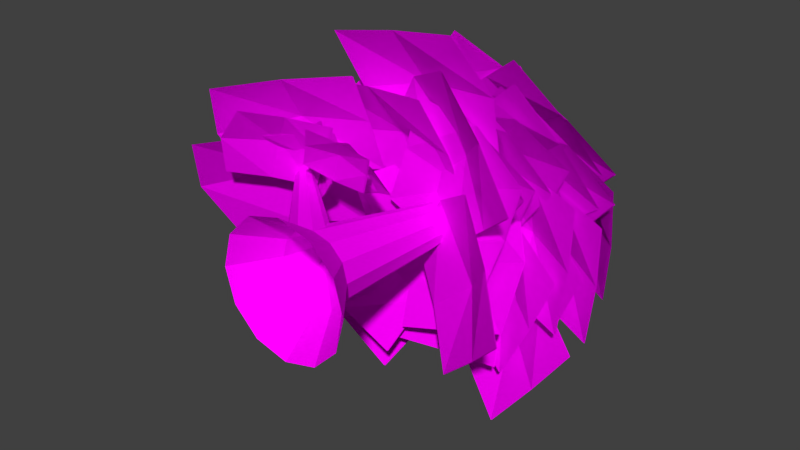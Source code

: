# Source: tree3.blend  (saved by Blender 2.76.0; exported with 4.5.12 LTS)
import bpy
from mathutils import Matrix  # noqa: F401  (used for matrix-valued properties, if any)

bpy.ops.wm.read_factory_settings(use_empty=True)
scene = bpy.context.scene
scene.name = 'Scene'

# ---- collections
col_collection_1 = bpy.data.collections.new('Collection 1'); scene.collection.children.link(col_collection_1)

# ---- images (referenced by path relative to the original .blend; pixels are not part of the script)
import os
ASSET_DIR = os.environ.get("B2B_ASSET_DIR", "")  # directory of the original .blend (textures are referenced by path, not embedded)
HERE = os.path.dirname(os.path.abspath(__file__))  # packed textures are extracted next to this script under _unpacked/

def load_image(name, relpath, width, height, colorspace="sRGB"):
    """Load a texture the original file referenced (path relative to the .blend, or extracted next to this script)."""
    p = next((c for c in (os.path.join(HERE, relpath), os.path.join(ASSET_DIR, relpath)) if relpath and os.path.exists(c)), "")
    if p:
        img = bpy.data.images.load(p, check_existing=True)
        img.name = name
    else:  # same state as the original file: an image datablock whose file is absent (Cycles renders it pink)
        img = bpy.data.images.new(name, width, height)
        img.source = "FILE"
        img.filepath = "//" + (relpath or name)
    img.colorspace_settings.name = colorspace
    return img
img_arbre01_text_png = load_image('arbre01_text.png', 'Textures/arbre01_text.png', 1024, 1024, 'sRGB')
img_fruitertronc_text_jpg = load_image('fruitertronc_text.jpg', 'Textures/fruitertronc_text.jpg', 1024, 1024, 'sRGB')

# ---- materials (node trees are filled in below, after node groups)
mat_fulles_arbre3 = bpy.data.materials.new('fulles_arbre3')
mat_fulles_arbre3.alpha_threshold = 0.0
mat_fulles_arbre3.roughness = 0.5
mat_fulles_arbre3.line_color = (0.0, 0.0, 0.0, 1.0)
mat_tronc_arbre3 = bpy.data.materials.new('tronc_arbre3')
mat_tronc_arbre3.alpha_threshold = 0.0
mat_tronc_arbre3.roughness = 0.5

# ---- material node trees
mat_fulles_arbre3.use_nodes = True; mat_fulles_arbre3.node_tree.nodes.clear()
_N = mat_fulles_arbre3.node_tree.nodes; _L = mat_fulles_arbre3.node_tree.links
n0 = _N.new('ShaderNodeBsdfTransparent'); n0.name = 'Transparent BSDF'; n0.location = (114, 437)
n1 = _N.new('ShaderNodeBsdfDiffuse'); n1.name = 'Diffuse BSDF'; n1.location = (10, 300)
n2 = _N.new('ShaderNodeOutputMaterial'); n2.name = 'Material Output'; n2.location = (502, 295)
n3 = _N.new('ShaderNodeTexImage'); n3.name = 'Image Texture'; n3.location = (-180, 300)
n3.width = 140
n3.image = img_arbre01_text_png
n4 = _N.new('ShaderNodeMixShader'); n4.name = 'Mix Shader'; n4.location = (308, 316)
_L.new(n3.outputs[0], n1.inputs[0])
_L.new(n0.outputs[0], n4.inputs[1])
_L.new(n1.outputs[0], n4.inputs[2])
_L.new(n4.outputs[0], n2.inputs[0])
_L.new(n3.outputs[1], n4.inputs[0])
n2.is_active_output = True
mat_tronc_arbre3.use_nodes = True; mat_tronc_arbre3.node_tree.nodes.clear()
_N = mat_tronc_arbre3.node_tree.nodes; _L = mat_tronc_arbre3.node_tree.links
n0 = _N.new('ShaderNodeOutputMaterial'); n0.name = 'Material Output'; n0.location = (300, 300)
n1 = _N.new('ShaderNodeBsdfDiffuse'); n1.name = 'Diffuse BSDF'; n1.location = (10, 300)
n2 = _N.new('ShaderNodeTexImage'); n2.name = 'Image Texture'; n2.location = (-180, 300)
n2.width = 140
n2.image = img_fruitertronc_text_jpg
_L.new(n1.outputs[0], n0.inputs[0])
_L.new(n2.outputs[0], n1.inputs[0])
n0.is_active_output = True

# ---- world
world_world = bpy.data.worlds.new('World'); scene.world = world_world
world_world.color = (0.05088, 0.05088, 0.05088)
world_world.use_sun_shadow = False
world_world.sun_shadow_jitter_overblur = 0.0
world_world.cycles.sampling_method = 'MANUAL'
world_world.cycles.sample_map_resolution = 256

# ---- meshes
me_plane = bpy.data.meshes.new('Plane')
me_plane.from_pydata([(-1.009, 1.495, 1.485), (-1.424, 1.841, 0.7609), (-0.217, 1.804, 1.178), (-0.6324, 2.15, 0.4545), (-1.22, 1.689, 1.135), (-0.4282, 1.998, 0.8287), (-1.082, 2.06, 0.5344), (-0.6168, 1.673, 1.345), (-0.8383, 1.928, 1.03), (-0.7096, 1.958, 1.22), (-1.477, 2.305, 0.8907), (-0.2608, 2.268, 0.499), (-1.028, 2.614, 0.17), (-1.089, 2.153, 1.067), (-0.6398, 2.462, 0.3464), (-1.339, 2.524, 0.504), (-0.4803, 2.136, 0.8724), (-0.8465, 2.391, 0.7539), (-1.042, 1.972, 0.547), (-1.542, 2.318, 1.215), (-1.637, 2.281, -0.0584), (-2.137, 2.627, 0.61), (-1.279, 2.166, 0.8796), (-1.875, 2.475, 0.2742), (-1.885, 2.537, 0.991), (-1.326, 2.15, 0.2426), (-1.527, 2.405, 0.5707), (-1.064, 2.048, 1.317), (-1.94, 1.188, 1.594), (-1.629, 2.269, 0.2153), (-2.505, 1.409, 0.4924), (-1.521, 1.643, 1.47), (-2.087, 1.863, 0.3687), (-2.349, 1.223, 1.093), (-1.368, 2.185, 0.7824), (-1.88, 1.85, 0.9781), (-1.093, 2.484, 1.911), (-2.788, 1.463, 1.621), (-1.357, 3.42, 0.1633), (-3.052, 2.398, -0.1271), (-1.968, 2.013, 1.791), (-2.233, 2.948, 0.04355), (-3.153, 1.851, 0.7399), (-1.256, 2.995, 1.065), (-2.212, 2.637, 1.018), (2.065, 3.264, -1.573), (0.542, 3.929, -0.46), (0.8711, 3.214, -3.177), (-0.6518, 3.879, -2.064), (1.317, 3.648, -1.028), (0.1235, 3.598, -2.632), (-0.222, 4.04, -1.142), (1.483, 3.296, -2.388), (0.7752, 3.828, -1.877), (0.6281, 4.733, -2.238), (0.09235, 5.287, -0.3921), (-1.281, 4.837, -2.823), (-1.817, 5.391, -0.9777), (0.3673, 5.062, -1.329), (-1.542, 5.167, -1.914), (-0.9188, 5.463, -0.4791), (-0.3189, 4.842, -2.546), (-0.5594, 5.322, -1.676), (1.557, 3.927, 0.1529), (-0.2429, 4.755, 0.4232), (1.17, 3.722, -1.798), (-0.6301, 4.55, -1.528), (0.6787, 4.39, 0.2786), (0.2914, 4.185, -1.673), (-0.6285, 4.806, -0.5305), (1.387, 3.878, -0.8331), (0.5697, 4.484, -0.7345), (1.581, 4.566, -0.02263), (-0.3096, 5.12, 0.3196), (1.255, 4.67, -1.993), (-0.6357, 5.224, -1.651), (0.6514, 4.895, 0.1487), (0.3252, 5.0, -1.822), (-0.6821, 5.296, -0.6244), (1.435, 4.675, -1.008), (0.5494, 5.156, -0.8356), (-0.239, 3.688, 1.802), (-1.246, 4.352, 0.2066), (1.479, 3.871, 0.7945), (0.4721, 4.535, -0.8011), (-0.7372, 4.071, 1.023), (0.9806, 4.255, 0.01491), (-0.5017, 4.579, -0.4683), (0.6256, 3.836, 1.318), (0.1421, 4.366, 0.5905), (-0.3469, 3.158, 1.708), (-1.316, 3.766, 0.06796), (1.385, 3.221, 0.7093), (0.4158, 3.829, -0.9311), (-0.8244, 3.514, 0.9035), (0.9071, 3.577, -0.09558), (-0.5583, 3.928, -0.6112), (0.5264, 3.246, 1.226), (0.0687, 3.752, 0.4644), (-2.958, 3.201, 0.163), (-1.603, 3.81, -1.176), (-1.568, 3.264, 1.599), (-0.2127, 3.873, 0.2601), (-2.294, 3.558, -0.4961), (-0.9034, 3.621, 0.94), (-0.7601, 3.971, -0.6068), (-2.278, 3.29, 0.8925), (-1.651, 3.796, 0.2632), (-2.604, 3.935, 0.6102), (-1.301, 4.599, -0.7547), (-1.208, 4.119, 2.031), (0.0941, 4.782, 0.6661), (-1.969, 4.319, -0.06283), (-0.5735, 4.502, 1.358), (-0.4657, 4.826, -0.1974), (-1.924, 4.083, 1.331), (-1.336, 4.614, 0.6848), (-2.721, 4.382, 0.2736), (-1.523, 5.135, -1.14), (-1.336, 4.781, 1.66), (-0.1381, 5.534, 0.2467), (-2.144, 4.808, -0.4254), (-0.7591, 5.208, 0.9612), (-0.7113, 5.479, -0.6073), (-2.053, 4.636, 0.9754), (-1.539, 5.204, 0.2985), (0.1775, 4.41, 1.739), (-1.131, 5.163, 0.4267), (1.675, 4.81, 0.4745), (0.3665, 5.563, -0.8374), (-0.4709, 4.836, 1.105), (1.027, 5.236, -0.1588), (-0.5324, 5.507, -0.3376), (0.9326, 4.664, 1.131), (0.301, 5.232, 0.5627), (0.5226, 3.964, 1.65), (-0.7287, 4.627, 0.2382), (2.055, 4.147, 0.3782), (0.8038, 4.811, -1.034), (-0.09499, 4.347, 0.9613), (1.437, 4.53, -0.3107), (-0.1034, 4.855, -0.5481), (1.298, 4.112, 1.033), (0.703, 4.642, 0.3929), (0.04737, 3.23, 1.966), (-1.174, 3.838, 0.5037), (1.595, 3.293, 0.7004), (0.3736, 3.901, -0.762), (-0.5539, 3.586, 1.249), (0.9934, 3.649, -0.0168), (-0.536, 4.0, -0.2889), (0.8312, 3.318, 1.349), (0.2565, 3.824, 0.6713), (1.806, 3.186, -0.5072), (0.08995, 3.794, 0.3211), (0.9547, 3.249, -2.316), (-0.7609, 3.858, -1.488), (0.9636, 3.542, -0.09866), (0.1127, 3.606, -1.908), (-0.5235, 3.956, -0.4903), (1.397, 3.275, -1.418), (0.6007, 3.78, -1.025), (1.908, 3.716, -0.6069), (0.234, 4.38, 0.263), (1.047, 3.899, -2.403), (-0.6266, 4.563, -1.533), (1.09, 4.1, -0.1755), (0.229, 4.283, -1.972), (-0.3764, 4.607, -0.5348), (1.498, 3.864, -1.509), (0.7325, 4.395, -1.088), (0.2418, 4.594, -2.573), (0.4248, 5.148, -0.6604), (-1.749, 4.698, -2.413), (-1.566, 5.252, -0.5001), (0.3348, 4.924, -1.632), (-1.656, 5.028, -1.472), (-0.547, 5.324, -0.3681), (-0.752, 4.704, -2.51), (-0.6546, 5.184, -1.613), (0.4147, 3.955, -2.535), (0.5336, 4.783, -0.7183), (-1.562, 3.75, -2.312), (-1.443, 4.578, -0.4954), (0.4665, 4.419, -1.649), (-1.51, 4.214, -1.426), (-0.449, 4.834, -0.4136), (-0.5821, 3.907, -2.448), (-0.5522, 4.512, -1.625), (-2.045, 4.761, -1.809), (-0.2509, 5.315, -1.12), (-2.788, 4.865, 0.04535), (-0.994, 5.419, 0.7335), (-1.161, 5.091, -1.473), (-1.904, 5.195, 0.3812), (-0.422, 5.491, -0.1201), (-2.431, 4.871, -0.8906), (-1.584, 5.351, -0.5782), (-1.263, 3.292, -3.185), (-0.2809, 3.957, -1.574), (-2.961, 3.243, -2.129), (-1.979, 3.907, -0.5186), (-0.7825, 3.676, -2.394), (-2.481, 3.627, -1.339), (-1.024, 4.068, -0.8698), (-2.123, 3.324, -2.673), (-1.674, 3.856, -1.925), (1.904, 1.724, -0.7304), (0.7976, 2.491, 0.7489), (0.5862, 2.409, -2.07), (-0.5201, 3.176, -0.5911), (1.379, 2.155, 0.005765), (0.06103, 2.839, -1.334), (0.03694, 2.977, 0.2522), (1.276, 2.118, -1.404), (0.8304, 2.683, -0.678), (-0.5751, 2.912, -1.994), (1.286, 2.735, -1.283), (-1.106, 3.924, -0.3521), (0.7551, 3.746, 0.3588), (0.3692, 2.87, -1.663), (-0.1615, 3.882, -0.02118), (1.258, 3.271, -0.4037), (-0.8253, 3.469, -1.2), (0.1586, 3.562, -0.9389), (-1.359, 3.519, 0.522), (0.6143, 3.502, 0.8459), (-1.666, 2.779, 2.355), (0.3073, 2.763, 2.679), (-0.3753, 3.562, 0.704), (-0.6823, 2.822, 2.537), (0.6939, 3.186, 1.823), (-1.516, 3.205, 1.46), (-0.5401, 3.393, 1.7), (0.7605, 3.023, -0.9162), (1.482, 2.758, 0.9301), (-1.081, 3.236, -0.1657), (-0.3594, 2.971, 1.681), (1.129, 2.944, 0.01154), (-0.712, 3.158, 0.762), (0.6567, 2.892, 1.531), (-0.1513, 3.189, -0.536), (0.2409, 3.265, 0.4049), (-0.8028, 2.822, -2.48), (-0.03461, 3.487, -0.757), (-2.622, 2.773, -1.65), (-1.854, 3.437, 0.07313), (-0.4274, 3.206, -1.634), (-2.246, 3.157, -0.8043), (-0.8617, 3.598, -0.1533), (-1.722, 2.854, -2.082), (-1.371, 3.386, -1.283), (-2.973, 3.202, -1.082), (-1.088, 3.867, -1.002), (-3.04, 3.152, 0.9165), (-1.155, 3.817, 0.996), (-2.049, 3.586, -1.041), (-2.116, 3.537, 0.9569), (-0.916, 3.978, 0.007096), (-3.026, 3.234, -0.08191), (-2.154, 3.766, -0.03957), (-0.05943, 2.903, 2.027), (-1.275, 3.568, 0.5841), (1.458, 2.853, 0.7249), (0.2427, 3.518, -0.7176), (-0.6543, 3.287, 1.318), (0.8633, 3.238, 0.01666), (-0.6475, 3.679, -0.2252), (0.7134, 2.935, 1.39), (0.1553, 3.467, 0.7189), (1.576, 2.339, 0.7199), (0.3556, 2.521, 2.294), (0.1815, 3.158, -0.4566), (-1.039, 3.339, 1.117), (0.9866, 2.48, 1.517), (-0.4083, 3.298, 0.3405), (-0.4655, 3.006, 1.905), (0.9015, 2.803, 0.1428), (0.3705, 3.086, 0.9692), (0.2905, 4.221, 1.981), (-1.211, 4.974, 0.8962), (1.566, 4.621, 0.4935), (0.06415, 5.374, -0.5917), (-0.451, 4.647, 1.46), (0.8245, 5.047, -0.02766), (-0.743, 5.318, 0.04579), (0.9385, 4.475, 1.261), (0.224, 5.043, 0.8008), (0.617, 3.775, 1.839), (-0.8444, 4.438, 0.6456), (1.926, 3.958, 0.3376), (0.4643, 4.622, -0.8555), (-0.103, 4.158, 1.258), (1.206, 4.341, -0.2434), (-0.3533, 4.666, -0.2307), (1.283, 3.923, 1.105), (0.5935, 4.453, 0.5688), (-0.03233, 2.559, 1.81), (-2.013, 2.74, 1.599), (0.2354, 3.377, 0.004937), (-1.745, 3.559, -0.2066), (-1.02, 2.699, 1.727), (-0.7527, 3.518, -0.0779), (-2.114, 3.225, 0.6957), (0.1039, 3.022, 0.9325), (-0.8782, 3.305, 0.9151), (-1.764, 4.547, 1.066), (-1.137, 5.101, -0.7508), (0.1132, 4.651, 1.746), (0.741, 5.205, -0.07), (-1.458, 4.877, 0.1708), (0.4193, 4.981, 0.8515), (-0.1312, 5.277, -0.6131), (-0.8341, 4.657, 1.421), (-0.5502, 5.137, 0.564), (-1.977, 3.755, 1.254), (-1.331, 4.584, -0.4484), (-0.08634, 3.55, 1.872), (0.5598, 4.379, 0.1697), (-1.656, 4.219, 0.4259), (0.2345, 4.014, 1.044), (-0.3108, 4.635, -0.3176), (-1.034, 3.707, 1.588), (-0.7198, 4.313, 0.827), (-2.004, 3.122, 1.105), (-1.415, 3.787, -0.6871), (-0.09873, 3.073, 1.712), (0.4896, 3.738, -0.08014), (-1.714, 3.506, 0.2268), (0.1911, 3.457, 0.8337), (-0.3972, 3.898, -0.5787), (-1.056, 3.154, 1.428), (-0.7785, 3.686, 0.6005), (-2.481, 3.246, 0.2263), (-0.958, 3.911, -0.8859), (-1.289, 3.197, 1.831), (0.235, 3.861, 0.7186), (-1.734, 3.63, -0.3179), (-0.5406, 3.581, 1.287), (-0.1943, 4.022, -0.2038), (-1.9, 3.278, 1.042), (-1.192, 3.81, 0.5314), (-2.318, 4.245, 0.1337), (-0.8006, 5.073, -0.8715), (-1.143, 4.04, 1.739), (0.3744, 4.868, 0.7339), (-1.575, 4.709, -0.3513), (-0.3999, 4.503, 1.254), (-0.04831, 5.124, -0.1698), (-1.748, 4.196, 0.9556), (-1.048, 4.802, 0.521), (-2.264, 4.671, 0.3338), (-0.6944, 5.225, -0.775), (-1.136, 4.775, 1.982), (0.4333, 5.329, 0.8735), (-1.493, 5.001, -0.2142), (-0.3657, 5.105, 1.434), (0.04186, 5.401, -0.07649), (-1.716, 4.781, 1.165), (-0.9853, 5.261, 0.635), (-2.264, 4.671, 0.3338), (-0.6944, 5.225, -0.775), (-1.136, 4.775, 1.982), (0.4333, 5.329, 0.8735), (-1.493, 5.001, -0.2142), (-0.3657, 5.105, 1.434), (0.04186, 5.401, -0.07649), (-1.716, 4.781, 1.165), (-0.9853, 5.261, 0.635), (-2.318, 4.245, 0.1337), (-0.8006, 5.073, -0.8715), (-1.143, 4.04, 1.739), (0.3744, 4.868, 0.7339), (-1.575, 4.709, -0.3513), (-0.3999, 4.503, 1.254), (-0.04831, 5.124, -0.1698), (-1.748, 4.196, 0.9556), (-1.048, 4.802, 0.521), (-2.481, 3.246, 0.2263), (-0.958, 3.911, -0.8859), (-1.289, 3.197, 1.831), (0.235, 3.861, 0.7186), (-1.734, 3.63, -0.3179), (-0.5406, 3.581, 1.287), (-0.1943, 4.022, -0.2038), (-1.9, 3.278, 1.042), (-1.192, 3.81, 0.5314), (-1.655, 2.866, -2.219), (0.01891, 3.531, -1.351), (-2.561, 2.817, -0.4367), (-0.8864, 3.481, 0.4321), (-0.8351, 3.25, -1.792), (-1.74, 3.201, -0.009415), (-0.2518, 3.642, -0.3631), (-2.126, 2.898, -1.336), (-1.354, 3.43, -0.9289), (-1.5, 3.865, -2.115), (0.07605, 4.693, -1.203), (-2.414, 3.66, -0.3476), (-0.838, 4.488, 0.5637), (-0.7346, 4.329, -1.665), (-1.649, 4.123, 0.1021), (-0.2171, 4.744, -0.2172), (-1.982, 3.817, -1.238), (-1.281, 4.422, -0.8049), (-1.628, 4.504, -1.992), (0.06368, 5.058, -1.081), (-2.602, 4.608, -0.2485), (-0.9101, 5.162, 0.6631), (-0.7942, 4.834, -1.546), (-1.768, 4.938, 0.1975), (-0.2338, 5.234, -0.1105), (-2.128, 4.614, -1.131), (-1.328, 5.094, -0.7132), (0.7028, 4.276, -2.087), (0.6075, 5.029, -0.2368), (-1.239, 4.676, -2.35), (-1.335, 5.429, -0.4994), (0.668, 4.702, -1.181), (-1.274, 5.102, -1.444), (-0.3609, 5.373, -0.168), (-0.2541, 4.53, -2.24), (-0.2522, 5.098, -1.39), (0.9329, 3.626, -2.284), (0.7251, 4.29, -0.4087), (-1.038, 3.809, -2.567), (-1.246, 4.473, -0.6921), (0.8363, 4.009, -1.364), (-1.135, 4.193, -1.647), (-0.2775, 4.517, -0.345), (-0.04476, 3.774, -2.445), (-0.1205, 4.305, -1.574), (0.9588, 3.096, -2.143), (0.6933, 3.704, -0.2567), (-1.018, 3.159, -2.442), (-1.283, 3.768, -0.5553), (0.8302, 3.452, -1.216), (-1.146, 3.515, -1.515), (-0.3223, 3.866, -0.198), (-0.02498, 3.184, -2.31), (-0.1418, 3.69, -1.43), (2.037, 3.14, 0.6934), (0.1424, 3.748, 0.8951), (1.845, 3.203, -1.296), (-0.04924, 3.811, -1.095), (1.106, 3.496, 0.7943), (0.9148, 3.559, -1.195), (-0.1618, 3.91, -0.07557), (1.959, 3.228, -0.3015), (1.077, 3.734, -0.2004), (2.038, 3.873, 0.1227), (0.1692, 4.537, 0.3776), (1.833, 4.057, -1.858), (-0.03591, 4.721, -1.603), (1.123, 4.257, 0.253), (0.9174, 4.44, -1.728), (-0.1367, 4.765, -0.5792), (1.956, 4.021, -0.8647), (1.094, 4.552, -0.7263), (1.92, 4.32, 0.4588), (0.1022, 5.073, 0.8168), (1.702, 4.72, -1.489), (-0.1159, 5.473, -1.131), (1.033, 4.746, 0.6455), (0.8151, 5.146, -1.302), (-0.2003, 5.417, -0.1057), (1.835, 4.574, -0.5066), (1.011, 5.142, -0.2978), (1.92, 4.32, 0.4588), (0.1022, 5.073, 0.8168), (1.702, 4.72, -1.489), (-0.1159, 5.473, -1.131), (1.033, 4.746, 0.6455), (0.8151, 5.146, -1.302), (-0.2003, 5.417, -0.1057), (1.835, 4.574, -0.5066), (1.011, 5.142, -0.2978), (-1.101, 2.105, 1.212), (-2.796, 1.083, 0.9212), (-1.366, 3.04, -0.5363), (-3.061, 2.019, -0.8266), (-1.977, 1.634, 1.092), (-2.241, 2.569, -0.656), (-3.162, 1.472, 0.04036), (-1.264, 2.616, 0.3655), (-2.221, 2.258, 0.3185), (-0.09067, 0.06462, -0.9302), (-0.5907, 0.06462, -0.7962), (-0.9567, 0.06462, -0.4302), (-1.091, 0.06462, 0.06983), (-0.9567, 0.06462, 0.5698), (-0.5907, 0.06462, 0.9359), (-0.09067, 0.06462, 1.07), (0.4093, 0.06462, 0.9359), (0.7754, 0.06462, 0.5698), (0.9093, 0.06462, 0.06983), (0.7754, 0.06462, -0.4302), (0.4093, 0.06462, -0.7962), (-0.09067, 0.06462, -0.9302), (-0.5907, 0.06462, -0.7962), (-0.9567, 0.06462, -0.4302), (-1.091, 0.06462, 0.06983), (-0.9567, 0.06462, 0.5698), (-0.5907, 0.06462, 0.9359), (-0.09067, 0.06462, 1.07), (0.4093, 0.06462, 0.9359), (0.7754, 0.06462, 0.5698), (0.9093, 0.06462, 0.06983), (0.7754, 0.06462, -0.4302), (0.4093, 0.06462, -0.7962), (-0.1641, 0.7127, -0.4721), (-0.436, 0.7127, -0.3993), (-0.635, 0.7127, -0.2003), (-0.7079, 0.7127, 0.07163), (-0.635, 0.7127, 0.3435), (-0.436, 0.7127, 0.5426), (-0.1641, 0.7127, 0.6154), (0.1078, 0.7127, 0.5426), (0.3068, 0.7127, 0.3435), (0.3797, 0.7127, 0.07163), (0.3068, 0.7127, -0.2003), (0.1078, 0.7127, -0.3993), (-0.1641, 4.084, -0.5343), (-0.2669, 4.084, -0.5067), (-0.3422, 4.084, -0.4314), (-0.3697, 4.084, -0.3286), (-0.3422, 4.084, -0.2258), (-0.2669, 4.084, -0.1505), (-0.1641, 4.084, -0.123), (-0.06128, 4.084, -0.1505), (0.01399, 4.084, -0.2258), (0.04154, 4.084, -0.3286), (0.01399, 4.084, -0.4314), (-0.06128, 4.084, -0.5067), (-0.1641, 4.084, -0.5343), (-0.2669, 4.084, -0.5067), (-0.3422, 4.084, -0.4314), (-0.3697, 4.084, -0.3286), (-0.3422, 4.084, -0.2258), (-0.2669, 4.084, -0.1505), (-0.1641, 4.084, -0.123), (-0.06128, 4.084, -0.1505), (0.01399, 4.084, -0.2258), (0.04154, 4.084, -0.3286), (0.01399, 4.084, -0.4314), (-0.06128, 4.084, -0.5067), (-0.1641, 5.418, -0.2861), (-0.1843, 5.418, -0.2807), (-0.199, 5.418, -0.2659), (-0.2045, 5.418, -0.2457), (-0.199, 5.418, -0.2256), (-0.1843, 5.418, -0.2108), (-0.1641, 5.418, -0.2054), (-0.1439, 5.418, -0.2108), (-0.1292, 5.418, -0.2256), (-0.1237, 5.418, -0.2457), (-0.1292, 5.418, -0.2659), (-0.1439, 5.418, -0.2807), (-0.1641, 0.7127, -0.4721), (-0.436, 0.7127, -0.3993), (-0.635, 0.7127, -0.2003), (-0.7079, 0.7127, 0.07163), (0.3068, 0.7127, -0.2003), (0.1078, 0.7127, -0.3993), (-0.635, 0.7127, 0.3435), (-0.436, 0.7127, 0.5426), (-0.1641, 0.7127, 0.6154), (0.1078, 0.7127, 0.5426), (0.3068, 0.7127, 0.3435), (-0.1641, 0.7127, -0.4721), (-0.436, 0.7127, -0.3993), (-0.635, 0.7127, -0.2003), (-0.7079, 0.7127, 0.07163), (0.3068, 0.7127, -0.2003), (0.1078, 0.7127, -0.3993), (-0.635, 0.7127, 0.3435), (-0.436, 0.7127, 0.5426), (-0.1641, 0.7127, 0.6154), (0.1078, 0.7127, 0.5426), (0.3068, 0.7127, 0.3435), (-0.1641, 0.7127, -0.4721), (-0.436, 0.7127, -0.3993), (-0.635, 0.7127, -0.2003), (-0.7079, 0.7127, 0.07163), (0.3068, 0.7127, -0.2003), (0.1078, 0.7127, -0.3993), (-0.635, 0.7127, 0.3435), (-0.436, 0.7127, 0.5426), (-0.1641, 0.7127, 0.6154), (0.1078, 0.7127, 0.5426), (0.3068, 0.7127, 0.3435), (-0.1641, 0.7127, -0.4721), (-0.436, 0.7127, -0.3993), (-0.635, 0.7127, -0.2003), (0.3068, 0.7127, -0.2003), (0.1078, 0.7127, -0.3993), (-0.1641, 0.7127, 0.6154), (-0.436, 0.7127, 0.5426), (-0.635, 0.7127, 0.3435), (-0.7079, 0.7127, 0.07163), (-0.635, 0.7127, -0.2003), (0.3068, 0.7127, -0.2003), (0.3797, 0.7127, 0.07163), (0.3068, 0.7127, 0.3435), (-0.635, 0.7127, 0.3435), (-0.7079, 0.7127, 0.07163), (0.1078, 0.7127, 0.5426), (0.3068, 0.7127, 0.3435), (-0.1641, 0.7127, -0.4721), (-0.436, 0.7127, -0.3993), (-0.635, 0.7127, -0.2003), (0.3068, 0.7127, -0.2003), (0.1078, 0.7127, -0.3993), (-2.064, 2.491, 0.5162), (-2.132, 2.491, 0.4982), (-2.181, 2.491, 0.449), (-2.199, 2.491, 0.3819), (-2.181, 2.491, 0.3147), (-1.948, 2.491, 0.3147), (-1.93, 2.491, 0.3819), (-1.948, 2.491, 0.449), (-2.181, 2.491, 0.449), (-2.199, 2.491, 0.3819), (-1.997, 2.491, 0.4982), (-1.948, 2.491, 0.449), (-2.064, 2.491, 0.2475), (-2.132, 2.491, 0.2655), (-2.181, 2.491, 0.3147), (-1.948, 2.491, 0.3147), (-1.997, 2.491, 0.2655), (-1.795, 3.167, 0.4417), (-1.817, 3.167, 0.4359), (-1.833, 3.167, 0.4201), (-1.839, 3.167, 0.3985), (-1.833, 3.167, 0.3769), (-1.758, 3.167, 0.3769), (-1.752, 3.167, 0.3985), (-1.758, 3.167, 0.4201), (-1.833, 3.167, 0.4201), (-1.839, 3.167, 0.3985), (-1.774, 3.167, 0.4359), (-1.758, 3.167, 0.4201), (-1.795, 3.167, 0.3553), (-1.817, 3.167, 0.3611), (-1.833, 3.167, 0.3769), (-1.758, 3.167, 0.3769), (-1.774, 3.167, 0.3611), (-2.291, 2.855, 0.1838), (-2.287, 2.855, 0.1684), (-2.261, 2.855, 0.153), (-2.276, 2.855, 0.1571), (-2.287, 2.855, 0.1684), (-2.234, 2.855, 0.1684), (-2.245, 2.855, 0.1571), (-1.009, 1.518, 1.471), (-1.424, 1.865, 0.7472), (-0.2168, 1.828, 1.165), (-0.6322, 2.174, 0.4407), (-1.22, 1.713, 1.121), (-0.4281, 2.022, 0.8149), (-1.082, 2.084, 0.5207), (-0.6167, 1.696, 1.331), (-0.8381, 1.951, 1.016), (-0.7095, 1.982, 1.206), (-1.476, 2.328, 0.877), (-0.2607, 2.291, 0.4852), (-1.028, 2.638, 0.1562), (-1.088, 2.176, 1.053), (-0.6397, 2.486, 0.3326), (-1.339, 2.548, 0.4902), (-0.4802, 2.16, 0.8586), (-0.8463, 2.415, 0.7401), (-1.042, 1.995, 0.5333), (-1.542, 2.342, 1.202), (-1.637, 2.305, -0.07215), (-2.137, 2.651, 0.5962), (-1.279, 2.19, 0.8659), (-1.874, 2.499, 0.2605), (-1.885, 2.561, 0.9772), (-1.326, 2.173, 0.2288), (-1.527, 2.428, 0.557), (-1.064, 2.071, 1.303), (-1.94, 1.212, 1.58), (-1.629, 2.292, 0.2015), (-2.505, 1.433, 0.4787), (-1.521, 1.666, 1.457), (-2.087, 1.887, 0.3549), (-2.348, 1.246, 1.079), (-1.368, 2.209, 0.7686), (-1.88, 1.873, 0.9643), (-1.093, 2.508, 1.897), (-2.787, 1.486, 1.607), (-1.357, 3.443, 0.1495), (-3.052, 2.422, -0.1408), (-1.968, 2.037, 1.778), (-2.233, 2.972, 0.0298), (-3.153, 1.875, 0.7261), (-1.256, 3.019, 1.051), (-2.212, 2.661, 1.004), (2.065, 3.287, -1.587), (0.5421, 3.952, -0.4737), (0.8713, 3.238, -3.191), (-0.6517, 3.903, -2.078), (1.317, 3.672, -1.042), (0.1237, 3.622, -2.646), (-0.2219, 4.064, -1.155), (1.483, 3.319, -2.402), (0.7754, 3.851, -1.891), (0.6283, 4.756, -2.251), (0.09251, 5.31, -0.4059), (-1.281, 4.861, -2.837), (-1.817, 5.414, -0.9915), (0.3675, 5.086, -1.342), (-1.542, 5.19, -1.928), (-0.9186, 5.486, -0.4928), (-0.3187, 4.866, -2.559), (-0.5593, 5.346, -1.69), (1.558, 3.95, 0.1392), (-0.2427, 4.779, 0.4094), (1.17, 3.745, -1.812), (-0.63, 4.573, -1.542), (0.6789, 4.414, 0.2648), (0.2916, 4.209, -1.687), (-0.6284, 4.829, -0.5443), (1.387, 3.902, -0.8469), (0.5698, 4.508, -0.7483), (1.582, 4.589, -0.03639), (-0.3095, 5.143, 0.3059), (1.255, 4.694, -2.007), (-0.6356, 5.248, -1.665), (0.6515, 4.919, 0.135), (0.3254, 5.023, -1.836), (-0.6819, 5.319, -0.6382), (1.435, 4.699, -1.021), (0.5496, 5.179, -0.8494), (-0.2388, 3.711, 1.788), (-1.246, 4.375, 0.1929), (1.479, 3.895, 0.7808), (0.4722, 4.559, -0.8148), (-0.7371, 4.095, 1.009), (0.9808, 4.278, 0.001153), (-0.5015, 4.603, -0.4821), (0.6257, 3.859, 1.304), (0.1423, 4.39, 0.5768), (-0.3467, 3.181, 1.695), (-1.316, 3.79, 0.0542), (1.385, 3.244, 0.6956), (0.4159, 3.853, -0.9449), (-0.8242, 3.538, 0.8897), (0.9072, 3.601, -0.1093), (-0.5582, 3.951, -0.6249), (0.5265, 3.27, 1.212), (0.06886, 3.776, 0.4506), (-2.958, 3.225, 0.1492), (-1.603, 3.834, -1.19), (-1.568, 3.288, 1.585), (-0.2125, 3.897, 0.2463), (-2.294, 3.582, -0.5098), (-0.9033, 3.645, 0.9263), (-0.76, 3.995, -0.6206), (-2.277, 3.314, 0.8787), (-1.651, 3.82, 0.2495), (-2.604, 3.959, 0.5965), (-1.301, 4.623, -0.7685), (-1.208, 4.142, 2.017), (0.09426, 4.806, 0.6523), (-1.969, 4.342, -0.07659), (-0.5733, 4.526, 1.344), (-0.4655, 4.85, -0.2111), (-1.924, 4.107, 1.317), (-1.336, 4.638, 0.6711), (-2.721, 4.406, 0.2599), (-1.523, 5.159, -1.154), (-1.336, 4.805, 1.646), (-0.1379, 5.558, 0.2329), (-2.144, 4.832, -0.4391), (-0.759, 5.231, 0.9474), (-0.7111, 5.503, -0.621), (-2.052, 4.66, 0.9616), (-1.539, 5.228, 0.2847), (0.1776, 4.434, 1.725), (-1.131, 5.187, 0.413), (1.675, 4.833, 0.4607), (0.3666, 5.586, -0.8512), (-0.4707, 4.86, 1.092), (1.027, 5.26, -0.1726), (-0.5323, 5.531, -0.3514), (0.9327, 4.688, 1.118), (0.3012, 5.256, 0.5489), (0.5228, 3.987, 1.636), (-0.7285, 4.651, 0.2245), (2.055, 4.171, 0.3644), (0.804, 4.834, -1.047), (-0.09483, 4.371, 0.9475), (1.438, 4.554, -0.3244), (-0.1033, 4.878, -0.5618), (1.298, 4.135, 1.019), (0.7031, 4.666, 0.3791), (0.04753, 3.253, 1.952), (-1.174, 3.862, 0.4899), (1.595, 3.316, 0.6867), (0.3737, 3.925, -0.7757), (-0.5537, 3.61, 1.235), (0.9936, 3.673, -0.03055), (-0.5359, 4.023, -0.3026), (0.8313, 3.342, 1.335), (0.2567, 3.848, 0.6575), (1.806, 3.209, -0.5209), (0.09011, 3.818, 0.3074), (0.9549, 3.273, -2.33), (-0.7608, 3.881, -1.502), (0.9638, 3.566, -0.1124), (0.1129, 3.629, -1.921), (-0.5234, 3.98, -0.5041), (1.398, 3.298, -1.432), (0.6008, 3.804, -1.039), (1.908, 3.74, -0.6206), (0.2341, 4.404, 0.2493), (1.048, 3.923, -2.417), (-0.6265, 4.587, -1.547), (1.09, 4.123, -0.1893), (0.2291, 4.307, -1.985), (-0.3763, 4.631, -0.5486), (1.498, 3.888, -1.523), (0.7327, 4.418, -1.102), (0.2419, 4.618, -2.587), (0.425, 5.172, -0.6741), (-1.749, 4.722, -2.427), (-1.566, 5.276, -0.5138), (0.335, 4.947, -1.646), (-1.656, 5.052, -1.486), (-0.5469, 5.348, -0.3819), (-0.7518, 4.727, -2.524), (-0.6545, 5.207, -1.627), (0.4149, 3.979, -2.549), (0.5337, 4.807, -0.732), (-1.562, 3.774, -2.326), (-1.443, 4.602, -0.5092), (0.4667, 4.442, -1.662), (-1.51, 4.237, -1.44), (-0.4489, 4.858, -0.4274), (-0.5819, 3.93, -2.461), (-0.552, 4.536, -1.638), (-2.045, 4.785, -1.822), (-0.2507, 5.339, -1.134), (-2.788, 4.889, 0.03159), (-0.9938, 5.443, 0.7197), (-1.161, 5.114, -1.486), (-1.904, 5.218, 0.3674), (-0.4219, 5.515, -0.1339), (-2.431, 4.894, -0.9043), (-1.584, 5.374, -0.5919), (-1.263, 3.316, -3.199), (-0.2807, 3.981, -1.588), (-2.961, 3.266, -2.143), (-1.979, 3.931, -0.5323), (-0.7824, 3.7, -2.408), (-2.48, 3.65, -1.352), (-1.024, 4.092, -0.8835), (-2.123, 3.348, -2.687), (-1.674, 3.88, -1.939), (1.904, 1.748, -0.7442), (0.7977, 2.515, 0.7352), (0.5863, 2.432, -2.084), (-0.5199, 3.199, -0.6048), (1.379, 2.179, -0.007988), (0.06119, 2.863, -1.348), (0.0371, 3.0, 0.2384), (1.276, 2.142, -1.418), (0.8306, 2.707, -0.6917), (-0.575, 2.936, -2.007), (1.286, 2.758, -1.296), (-1.106, 3.947, -0.3659), (0.7553, 3.77, 0.3451), (0.3694, 2.894, -1.677), (-0.1613, 3.906, -0.03493), (1.258, 3.294, -0.4174), (-0.8252, 3.493, -1.213), (0.1588, 3.586, -0.9527), (-1.359, 3.543, 0.5083), (0.6145, 3.526, 0.8321), (-1.666, 2.803, 2.341), (0.3074, 2.786, 2.665), (-0.3751, 3.585, 0.6903), (-0.6822, 2.846, 2.523), (0.694, 3.21, 1.809), (-1.516, 3.229, 1.447), (-0.54, 3.417, 1.686), (0.7607, 3.046, -0.93), (1.482, 2.781, 0.9164), (-1.081, 3.26, -0.1795), (-0.3592, 2.995, 1.667), (1.13, 2.968, -0.002211), (-0.7119, 3.182, 0.7482), (0.6568, 2.915, 1.518), (-0.1512, 3.212, -0.5497), (0.2411, 3.288, 0.3911), (-0.8026, 2.846, -2.494), (-0.03445, 3.51, -0.7708), (-2.622, 2.796, -1.663), (-1.853, 3.461, 0.05938), (-0.4273, 3.23, -1.648), (-2.246, 3.18, -0.8181), (-0.8615, 3.622, -0.1671), (-1.722, 2.878, -2.096), (-1.371, 3.409, -1.297), (-2.973, 3.226, -1.096), (-1.088, 3.89, -1.016), (-3.039, 3.176, 0.9027), (-1.155, 3.841, 0.9822), (-2.049, 3.61, -1.055), (-2.115, 3.56, 0.9432), (-0.9159, 4.002, -0.006656), (-3.026, 3.257, -0.09566), (-2.154, 3.789, -0.05332), (-0.05928, 2.927, 2.013), (-1.275, 3.591, 0.5703), (1.458, 2.877, 0.7111), (0.2429, 3.542, -0.7313), (-0.6542, 3.311, 1.305), (0.8635, 3.261, 0.002912), (-0.6474, 3.703, -0.2389), (0.7136, 2.958, 1.376), (0.1554, 3.49, 0.7052), (1.577, 2.363, 0.7061), (0.3557, 2.544, 2.28), (0.1817, 3.181, -0.4704), (-1.039, 3.363, 1.103), (0.9868, 2.503, 1.503), (-0.4082, 3.322, 0.3267), (-0.4653, 3.03, 1.891), (0.9016, 2.827, 0.1291), (0.3707, 3.11, 0.9554), (0.2907, 4.245, 1.968), (-1.211, 4.998, 0.8824), (1.566, 4.644, 0.4798), (0.0643, 5.397, -0.6054), (-0.4508, 4.671, 1.446), (0.8246, 5.071, -0.04141), (-0.7428, 5.342, 0.03203), (0.9387, 4.499, 1.247), (0.2241, 5.067, 0.7871), (0.6172, 3.798, 1.825), (-0.8443, 4.462, 0.6319), (1.926, 3.982, 0.3238), (0.4645, 4.645, -0.8693), (-0.1029, 4.182, 1.244), (1.206, 4.365, -0.2572), (-0.3531, 4.689, -0.2445), (1.283, 3.946, 1.091), (0.5937, 4.477, 0.555), (-0.03218, 2.582, 1.796), (-2.013, 2.764, 1.585), (0.2356, 3.401, -0.008816), (-1.745, 3.582, -0.2203), (-1.02, 2.723, 1.713), (-0.7526, 3.541, -0.09165), (-2.114, 3.249, 0.682), (0.104, 3.046, 0.9188), (-0.8781, 3.329, 0.9014), (-1.764, 4.571, 1.052), (-1.137, 5.125, -0.7645), (0.1134, 4.675, 1.733), (0.7412, 5.229, -0.08375), (-1.458, 4.9, 0.157), (0.4195, 5.005, 0.8378), (-0.131, 5.301, -0.6269), (-0.834, 4.68, 1.407), (-0.55, 5.161, 0.5502), (-1.977, 3.779, 1.24), (-1.331, 4.607, -0.4622), (-0.08618, 3.574, 1.858), (0.56, 4.402, 0.156), (-1.656, 4.243, 0.4121), (0.2347, 4.038, 1.03), (-0.3106, 4.658, -0.3313), (-1.034, 3.731, 1.574), (-0.7197, 4.336, 0.8132), (-2.004, 3.146, 1.091), (-1.415, 3.811, -0.7009), (-0.09857, 3.096, 1.698), (0.4897, 3.761, -0.09389), (-1.714, 3.53, 0.213), (0.1913, 3.481, 0.82), (-0.3971, 3.922, -0.5924), (-1.056, 3.178, 1.414), (-0.7783, 3.71, 0.5867), (-2.481, 3.27, 0.2125), (-0.9578, 3.935, -0.8997), (-1.288, 3.22, 1.817), (0.2352, 3.885, 0.7048), (-1.733, 3.654, -0.3316), (-0.5405, 3.604, 1.273), (-0.1942, 4.046, -0.2175), (-1.9, 3.302, 1.028), (-1.192, 3.834, 0.5177), (-2.318, 4.268, 0.1199), (-0.8005, 5.097, -0.8852), (-1.143, 4.063, 1.725), (0.3746, 4.892, 0.7202), (-1.575, 4.732, -0.365), (-0.3998, 4.527, 1.24), (-0.04815, 5.147, -0.1836), (-1.748, 4.22, 0.9419), (-1.048, 4.826, 0.5073), (-2.264, 4.695, 0.3201), (-0.6943, 5.249, -0.7887), (-1.136, 4.799, 1.969), (0.4334, 5.353, 0.8598), (-1.493, 5.024, -0.228), (-0.3655, 5.128, 1.42), (0.04202, 5.424, -0.09025), (-1.715, 4.804, 1.151), (-0.9851, 5.284, 0.6212), (-2.264, 4.695, 0.3201), (-0.6943, 5.249, -0.7887), (-1.136, 4.799, 1.969), (0.4334, 5.353, 0.8598), (-1.493, 5.024, -0.228), (-0.3655, 5.128, 1.42), (0.04202, 5.424, -0.09025), (-1.715, 4.804, 1.151), (-0.9851, 5.284, 0.6212), (-2.318, 4.268, 0.1199), (-0.8005, 5.097, -0.8852), (-1.143, 4.063, 1.725), (0.3746, 4.892, 0.7202), (-1.575, 4.732, -0.365), (-0.3998, 4.527, 1.24), (-0.04815, 5.147, -0.1836), (-1.748, 4.22, 0.9419), (-1.048, 4.826, 0.5073), (-2.481, 3.27, 0.2125), (-0.9578, 3.935, -0.8997), (-1.288, 3.22, 1.817), (0.2352, 3.885, 0.7048), (-1.733, 3.654, -0.3316), (-0.5405, 3.604, 1.273), (-0.1942, 4.046, -0.2175), (-1.9, 3.302, 1.028), (-1.192, 3.834, 0.5177), (-1.655, 2.89, -2.233), (0.01907, 3.555, -1.364), (-2.561, 2.84, -0.4504), (-0.8862, 3.505, 0.4183), (-0.8349, 3.274, -1.806), (-1.74, 3.224, -0.02317), (-0.2516, 3.666, -0.3768), (-2.126, 2.922, -1.35), (-1.354, 3.454, -0.9426), (-1.5, 3.889, -2.128), (0.0762, 4.717, -1.217), (-2.414, 3.683, -0.3614), (-0.8379, 4.512, 0.55), (-0.7344, 4.352, -1.679), (-1.648, 4.147, 0.08835), (-0.217, 4.768, -0.231), (-1.982, 3.84, -1.251), (-1.281, 4.446, -0.8187), (-1.628, 4.528, -2.006), (0.06383, 5.082, -1.095), (-2.602, 4.632, -0.2623), (-0.9099, 5.186, 0.6493), (-0.794, 4.857, -1.56), (-1.768, 4.961, 0.1837), (-0.2336, 5.257, -0.1242), (-2.128, 4.637, -1.145), (-1.328, 5.117, -0.727), (0.703, 4.3, -2.101), (0.6077, 5.053, -0.2505), (-1.239, 4.699, -2.364), (-1.334, 5.452, -0.5131), (0.6682, 4.726, -1.195), (-1.274, 5.126, -1.458), (-0.3607, 5.397, -0.1817), (-0.254, 4.554, -2.254), (-0.252, 5.122, -1.404), (0.9331, 3.65, -2.298), (0.7252, 4.313, -0.4224), (-1.038, 3.833, -2.581), (-1.246, 4.497, -0.7058), (0.8365, 4.033, -1.377), (-1.135, 4.216, -1.661), (-0.2773, 4.541, -0.3587), (-0.04461, 3.798, -2.458), (-0.1204, 4.328, -1.588), (0.959, 3.119, -2.157), (0.6934, 3.728, -0.2704), (-1.018, 3.183, -2.456), (-1.283, 3.791, -0.569), (0.8303, 3.476, -1.23), (-1.146, 3.539, -1.529), (-0.3221, 3.89, -0.2117), (-0.02482, 3.208, -2.324), (-0.1417, 3.714, -1.444), (2.037, 3.163, 0.6796), (0.1425, 3.772, 0.8814), (1.845, 3.226, -1.31), (-0.04908, 3.835, -1.108), (1.107, 3.52, 0.7806), (0.9149, 3.583, -1.209), (-0.1616, 3.933, -0.08932), (1.96, 3.252, -0.3152), (1.077, 3.758, -0.2142), (2.039, 3.897, 0.1089), (0.1693, 4.561, 0.3639), (1.834, 4.08, -1.872), (-0.03575, 4.744, -1.617), (1.123, 4.281, 0.2392), (0.9176, 4.464, -1.742), (-0.1365, 4.788, -0.593), (1.957, 4.045, -0.8785), (1.094, 4.576, -0.7401), (1.92, 4.344, 0.445), (0.1023, 5.097, 0.8031), (1.702, 4.743, -1.502), (-0.1157, 5.496, -1.144), (1.033, 4.77, 0.6318), (0.8153, 5.169, -1.316), (-0.2001, 5.441, -0.1194), (1.835, 4.598, -0.5203), (1.012, 5.166, -0.3115), (1.92, 4.344, 0.445), (0.1023, 5.097, 0.8031), (1.702, 4.743, -1.502), (-0.1157, 5.496, -1.144), (1.033, 4.77, 0.6318), (0.8153, 5.169, -1.316), (-0.2001, 5.441, -0.1194), (1.835, 4.598, -0.5203), (1.012, 5.166, -0.3115), (-1.101, 2.128, 1.198), (-2.796, 1.107, 0.9074), (-1.366, 3.064, -0.55), (-3.06, 2.043, -0.8404), (-1.977, 1.657, 1.078), (-2.241, 2.593, -0.6697), (-3.162, 1.496, 0.0266), (-1.264, 2.639, 0.3517), (-2.221, 2.281, 0.3048), (-0.6349, 0.7364, -0.214), (-0.6349, 0.7364, -0.214), (-0.6349, 0.7364, -0.214), (-0.6349, 0.7364, -0.214)], [], [(8, 5, 2, 7), (6, 3, 5, 8), (1, 6, 8, 4), (4, 8, 7, 0), (17, 14, 11, 16), (15, 12, 14, 17), (10, 15, 17, 13), (13, 17, 16, 9), (26, 23, 20, 25), (24, 21, 23, 26), (19, 24, 26, 22), (22, 26, 25, 18), (35, 32, 29, 34), (33, 30, 32, 35), (28, 33, 35, 31), (31, 35, 34, 27), (44, 41, 38, 43), (42, 39, 41, 44), (37, 42, 44, 40), (40, 44, 43, 36), (53, 50, 47, 52), (51, 48, 50, 53), (46, 51, 53, 49), (49, 53, 52, 45), (62, 59, 56, 61), (60, 57, 59, 62), (55, 60, 62, 58), (58, 62, 61, 54), (71, 68, 65, 70), (69, 66, 68, 71), (64, 69, 71, 67), (67, 71, 70, 63), (80, 77, 74, 79), (78, 75, 77, 80), (73, 78, 80, 76), (76, 80, 79, 72), (89, 86, 83, 88), (87, 84, 86, 89), (82, 87, 89, 85), (85, 89, 88, 81), (98, 95, 92, 97), (96, 93, 95, 98), (91, 96, 98, 94), (94, 98, 97, 90), (107, 104, 101, 106), (105, 102, 104, 107), (100, 105, 107, 103), (103, 107, 106, 99), (116, 113, 110, 115), (114, 111, 113, 116), (109, 114, 116, 112), (112, 116, 115, 108), (125, 122, 119, 124), (123, 120, 122, 125), (118, 123, 125, 121), (121, 125, 124, 117), (134, 131, 128, 133), (132, 129, 131, 134), (127, 132, 134, 130), (130, 134, 133, 126), (143, 140, 137, 142), (141, 138, 140, 143), (136, 141, 143, 139), (139, 143, 142, 135), (152, 149, 146, 151), (150, 147, 149, 152), (145, 150, 152, 148), (148, 152, 151, 144), (161, 158, 155, 160), (159, 156, 158, 161), (154, 159, 161, 157), (157, 161, 160, 153), (170, 167, 164, 169), (168, 165, 167, 170), (163, 168, 170, 166), (166, 170, 169, 162), (179, 176, 173, 178), (177, 174, 176, 179), (172, 177, 179, 175), (175, 179, 178, 171), (188, 185, 182, 187), (186, 183, 185, 188), (181, 186, 188, 184), (184, 188, 187, 180), (197, 194, 191, 196), (195, 192, 194, 197), (190, 195, 197, 193), (193, 197, 196, 189), (206, 203, 200, 205), (204, 201, 203, 206), (199, 204, 206, 202), (202, 206, 205, 198), (215, 212, 209, 214), (213, 210, 212, 215), (208, 213, 215, 211), (211, 215, 214, 207), (224, 221, 218, 223), (222, 219, 221, 224), (217, 222, 224, 220), (220, 224, 223, 216), (233, 230, 227, 232), (231, 228, 230, 233), (226, 231, 233, 229), (229, 233, 232, 225), (242, 239, 236, 241), (240, 237, 239, 242), (235, 240, 242, 238), (238, 242, 241, 234), (251, 248, 245, 250), (249, 246, 248, 251), (244, 249, 251, 247), (247, 251, 250, 243), (260, 257, 254, 259), (258, 255, 257, 260), (253, 258, 260, 256), (256, 260, 259, 252), (269, 266, 263, 268), (267, 264, 266, 269), (262, 267, 269, 265), (265, 269, 268, 261), (278, 275, 272, 277), (276, 273, 275, 278), (271, 276, 278, 274), (274, 278, 277, 270), (287, 284, 281, 286), (285, 282, 284, 287), (280, 285, 287, 283), (283, 287, 286, 279), (296, 293, 290, 295), (294, 291, 293, 296), (289, 294, 296, 292), (292, 296, 295, 288), (305, 302, 299, 304), (303, 300, 302, 305), (298, 303, 305, 301), (301, 305, 304, 297), (314, 311, 308, 313), (312, 309, 311, 314), (307, 312, 314, 310), (310, 314, 313, 306), (323, 320, 317, 322), (321, 318, 320, 323), (316, 321, 323, 319), (319, 323, 322, 315), (332, 329, 326, 331), (330, 327, 329, 332), (325, 330, 332, 328), (328, 332, 331, 324), (341, 338, 335, 340), (339, 336, 338, 341), (334, 339, 341, 337), (337, 341, 340, 333), (350, 347, 344, 349), (348, 345, 347, 350), (343, 348, 350, 346), (346, 350, 349, 342), (359, 356, 353, 358), (357, 354, 356, 359), (352, 357, 359, 355), (355, 359, 358, 351), (368, 365, 362, 367), (366, 363, 365, 368), (361, 366, 368, 364), (364, 368, 367, 360), (377, 374, 371, 376), (375, 372, 374, 377), (370, 375, 377, 373), (373, 377, 376, 369), (386, 383, 380, 385), (384, 381, 383, 386), (379, 384, 386, 382), (382, 386, 385, 378), (395, 392, 389, 394), (393, 390, 392, 395), (388, 393, 395, 391), (391, 395, 394, 387), (404, 401, 398, 403), (402, 399, 401, 404), (397, 402, 404, 400), (400, 404, 403, 396), (413, 410, 407, 412), (411, 408, 410, 413), (406, 411, 413, 409), (409, 413, 412, 405), (422, 419, 416, 421), (420, 417, 419, 422), (415, 420, 422, 418), (418, 422, 421, 414), (431, 428, 425, 430), (429, 426, 428, 431), (424, 429, 431, 427), (427, 431, 430, 423), (440, 437, 434, 439), (438, 435, 437, 440), (433, 438, 440, 436), (436, 440, 439, 432), (449, 446, 443, 448), (447, 444, 446, 449), (442, 447, 449, 445), (445, 449, 448, 441), (458, 455, 452, 457), (456, 453, 455, 458), (451, 456, 458, 454), (454, 458, 457, 450), (467, 464, 461, 466), (465, 462, 464, 467), (460, 465, 467, 463), (463, 467, 466, 459), (476, 473, 470, 475), (474, 471, 473, 476), (469, 474, 476, 472), (472, 476, 475, 468), (485, 482, 479, 484), (483, 480, 482, 485), (478, 483, 485, 481), (481, 485, 484, 477), (497, 486, 498, 509), (496, 497, 509, 508), (495, 496, 508, 507), (494, 495, 507, 506), (493, 494, 506, 505), (492, 493, 505, 504), (491, 492, 504, 503), (490, 491, 503, 502), (489, 490, 502, 501), (488, 489, 501, 500), (487, 488, 500, 499), (486, 487, 499, 498), (509, 498, 510, 521), (508, 509, 521, 520), (507, 508, 520, 519), (506, 507, 519, 518), (505, 506, 518, 517), (504, 505, 517, 516), (503, 504, 516, 515), (502, 503, 515, 514), (501, 502, 514, 513), (500, 501, 513, 512), (499, 500, 512, 511), (498, 499, 511, 510), (521, 510, 522, 533), (520, 521, 533, 532), (519, 520, 532, 531), (518, 519, 531, 530), (517, 518, 530, 529), (516, 517, 529, 528), (515, 516, 528, 527), (514, 515, 527, 526), (513, 514, 526, 525), (512, 513, 525, 524), (511, 512, 524, 523), (510, 511, 523, 522), (533, 522, 534, 545), (532, 533, 545, 544), (531, 532, 544, 543), (530, 531, 543, 542), (529, 530, 542, 541), (528, 529, 541, 540), (527, 528, 540, 539), (526, 527, 539, 538), (525, 526, 538, 537), (524, 525, 537, 536), (523, 524, 536, 535), (522, 523, 535, 534), (545, 534, 546, 557), (544, 545, 557, 556), (543, 544, 556, 555), (542, 543, 555, 554), (541, 542, 554, 553), (540, 541, 553, 552), (539, 540, 552, 551), (538, 539, 551, 550), (537, 538, 550, 549), (536, 537, 549, 548), (535, 536, 548, 547), (534, 535, 547, 546), (510, 521, 563, 558), (521, 520, 562, 563), (513, 512, 560, 561), (512, 511, 559, 560), (511, 510, 558, 559), (518, 568, 567, 517), (517, 567, 566, 516), (516, 566, 565, 515), (515, 565, 564, 514), (568, 579, 578, 567), (567, 578, 577, 566), (566, 577, 576, 565), (565, 576, 575, 564), (558, 563, 574, 569), (563, 562, 573, 574), (561, 560, 571, 572), (560, 559, 570, 571), (559, 558, 569, 570), (579, 590, 589, 578), (578, 589, 588, 577), (577, 588, 587, 576), (576, 587, 586, 575), (569, 574, 585, 580), (574, 573, 584, 585), (572, 571, 582, 583), (571, 570, 581, 582), (570, 569, 580, 581), (520, 601, 602, 519), (582, 593, 610, 600), (595, 594, 611, 612), (589, 590, 607, 606), (580, 585, 595, 591), (585, 584, 594, 595), (582, 581, 592, 593), (581, 580, 591, 592), (593, 592, 609, 610), (588, 589, 606, 596), (514, 604, 605, 513), (591, 595, 612, 608), (586, 587, 597, 598), (519, 602, 603, 518), (592, 591, 608, 609), (587, 588, 596, 597), (583, 582, 600, 599), (598, 597, 614, 615), (606, 607, 624, 623), (601, 618, 619, 602), (610, 627, 626, 609), (612, 629, 628, 611), (608, 625, 629, 612), (604, 621, 622, 605), (600, 617, 627, 610), (602, 619, 620, 603), (609, 626, 625, 608), (599, 616, 617, 600), (596, 606, 623, 613), (597, 596, 613, 614), (614, 613, 630, 631), (615, 614, 631, 632), (623, 624, 641, 640), (618, 635, 636, 619), (627, 644, 643, 626), (625, 642, 646, 629), (629, 646, 645, 628), (621, 638, 639, 622), (617, 634, 644, 627), (619, 636, 637, 620), (626, 643, 642, 625), (616, 633, 634, 617), (613, 623, 640, 630), (626, 627, 651, 650), (625, 626, 650, 649), (628, 629, 653, 652), (629, 625, 649, 653), (627, 617, 648, 651), (617, 616, 647, 648), (662, 661, 656, 659), (660, 662, 659, 657), (655, 658, 662, 660), (658, 654, 661, 662), (671, 670, 665, 668), (669, 671, 668, 666), (664, 667, 671, 669), (667, 663, 670, 671), (680, 679, 674, 677), (678, 680, 677, 675), (673, 676, 680, 678), (676, 672, 679, 680), (689, 688, 683, 686), (687, 689, 686, 684), (682, 685, 689, 687), (685, 681, 688, 689), (698, 697, 692, 695), (696, 698, 695, 693), (691, 694, 698, 696), (694, 690, 697, 698), (707, 706, 701, 704), (705, 707, 704, 702), (700, 703, 707, 705), (703, 699, 706, 707), (716, 715, 710, 713), (714, 716, 713, 711), (709, 712, 716, 714), (712, 708, 715, 716), (725, 724, 719, 722), (723, 725, 722, 720), (718, 721, 725, 723), (721, 717, 724, 725), (734, 733, 728, 731), (732, 734, 731, 729), (727, 730, 734, 732), (730, 726, 733, 734), (743, 742, 737, 740), (741, 743, 740, 738), (736, 739, 743, 741), (739, 735, 742, 743), (752, 751, 746, 749), (750, 752, 749, 747), (745, 748, 752, 750), (748, 744, 751, 752), (761, 760, 755, 758), (759, 761, 758, 756), (754, 757, 761, 759), (757, 753, 760, 761), (770, 769, 764, 767), (768, 770, 767, 765), (763, 766, 770, 768), (766, 762, 769, 770), (779, 778, 773, 776), (777, 779, 776, 774), (772, 775, 779, 777), (775, 771, 778, 779), (788, 787, 782, 785), (786, 788, 785, 783), (781, 784, 788, 786), (784, 780, 787, 788), (797, 796, 791, 794), (795, 797, 794, 792), (790, 793, 797, 795), (793, 789, 796, 797), (806, 805, 800, 803), (804, 806, 803, 801), (799, 802, 806, 804), (802, 798, 805, 806), (815, 814, 809, 812), (813, 815, 812, 810), (808, 811, 815, 813), (811, 807, 814, 815), (824, 823, 818, 821), (822, 824, 821, 819), (817, 820, 824, 822), (820, 816, 823, 824), (833, 832, 827, 830), (831, 833, 830, 828), (826, 829, 833, 831), (829, 825, 832, 833), (842, 841, 836, 839), (840, 842, 839, 837), (835, 838, 842, 840), (838, 834, 841, 842), (851, 850, 845, 848), (849, 851, 848, 846), (844, 847, 851, 849), (847, 843, 850, 851), (860, 859, 854, 857), (858, 860, 857, 855), (853, 856, 860, 858), (856, 852, 859, 860), (869, 868, 863, 866), (867, 869, 866, 864), (862, 865, 869, 867), (865, 861, 868, 869), (878, 877, 872, 875), (876, 878, 875, 873), (871, 874, 878, 876), (874, 870, 877, 878), (887, 886, 881, 884), (885, 887, 884, 882), (880, 883, 887, 885), (883, 879, 886, 887), (896, 895, 890, 893), (894, 896, 893, 891), (889, 892, 896, 894), (892, 888, 895, 896), (905, 904, 899, 902), (903, 905, 902, 900), (898, 901, 905, 903), (901, 897, 904, 905), (914, 913, 908, 911), (912, 914, 911, 909), (907, 910, 914, 912), (910, 906, 913, 914), (923, 922, 917, 920), (921, 923, 920, 918), (916, 919, 923, 921), (919, 915, 922, 923), (932, 931, 926, 929), (930, 932, 929, 927), (925, 928, 932, 930), (928, 924, 931, 932), (941, 940, 935, 938), (939, 941, 938, 936), (934, 937, 941, 939), (937, 933, 940, 941), (950, 949, 944, 947), (948, 950, 947, 945), (943, 946, 950, 948), (946, 942, 949, 950), (959, 958, 953, 956), (957, 959, 956, 954), (952, 955, 959, 957), (955, 951, 958, 959), (968, 967, 962, 965), (966, 968, 965, 963), (961, 964, 968, 966), (964, 960, 967, 968), (977, 976, 971, 974), (975, 977, 974, 972), (970, 973, 977, 975), (973, 969, 976, 977), (986, 985, 980, 983), (984, 986, 983, 981), (979, 982, 986, 984), (982, 978, 985, 986), (995, 994, 989, 992), (993, 995, 992, 990), (988, 991, 995, 993), (991, 987, 994, 995), (1004, 1003, 998, 1001), (1002, 1004, 1001, 999), (997, 1000, 1004, 1002), (1000, 996, 1003, 1004), (1013, 1012, 1007, 1010), (1011, 1013, 1010, 1008), (1006, 1009, 1013, 1011), (1009, 1005, 1012, 1013), (1022, 1021, 1016, 1019), (1020, 1022, 1019, 1017), (1015, 1018, 1022, 1020), (1018, 1014, 1021, 1022), (1031, 1030, 1025, 1028), (1029, 1031, 1028, 1026), (1024, 1027, 1031, 1029), (1027, 1023, 1030, 1031), (1040, 1039, 1034, 1037), (1038, 1040, 1037, 1035), (1033, 1036, 1040, 1038), (1036, 1032, 1039, 1040), (1049, 1048, 1043, 1046), (1047, 1049, 1046, 1044), (1042, 1045, 1049, 1047), (1045, 1041, 1048, 1049), (1058, 1057, 1052, 1055), (1056, 1058, 1055, 1053), (1051, 1054, 1058, 1056), (1054, 1050, 1057, 1058), (1067, 1066, 1061, 1064), (1065, 1067, 1064, 1062), (1060, 1063, 1067, 1065), (1063, 1059, 1066, 1067), (1076, 1075, 1070, 1073), (1074, 1076, 1073, 1071), (1069, 1072, 1076, 1074), (1072, 1068, 1075, 1076), (1085, 1084, 1079, 1082), (1083, 1085, 1082, 1080), (1078, 1081, 1085, 1083), (1081, 1077, 1084, 1085), (1094, 1093, 1088, 1091), (1092, 1094, 1091, 1089), (1087, 1090, 1094, 1092), (1090, 1086, 1093, 1094), (1103, 1102, 1097, 1100), (1101, 1103, 1100, 1098), (1096, 1099, 1103, 1101), (1099, 1095, 1102, 1103), (1112, 1111, 1106, 1109), (1110, 1112, 1109, 1107), (1105, 1108, 1112, 1110), (1108, 1104, 1111, 1112), (1121, 1120, 1115, 1118), (1119, 1121, 1118, 1116), (1114, 1117, 1121, 1119), (1117, 1113, 1120, 1121), (1130, 1129, 1124, 1127), (1128, 1130, 1127, 1125), (1123, 1126, 1130, 1128), (1126, 1122, 1129, 1130), (1139, 1138, 1133, 1136), (1137, 1139, 1136, 1134), (1132, 1135, 1139, 1137), (1135, 1131, 1138, 1139), (1140, 1142, 1143, 1141)])
me_plane.polygons.foreach_set('material_index', [0, 0, 0, 0, 0, 0, 0, 0, 0, 0, 0, 0, 0, 0, 0, 0, 0, 0, 0, 0, 0, 0, 0, 0, 0, 0, 0, 0, 0, 0, 0, 0, 0, 0, 0, 0, 0, 0, 0, 0, 0, 0, 0, 0, 0, 0, 0, 0, 0, 0, 0, 0, 0, 0, 0, 0, 0, 0, 0, 0, 0, 0, 0, 0, 0, 0, 0, 0, 0, 0, 0, 0, 0, 0, 0, 0, 0, 0, 0, 0, 0, 0, 0, 0, 0, 0, 0, 0, 0, 0, 0, 0, 0, 0, 0, 0, 0, 0, 0, 0, 0, 0, 0, 0, 0, 0, 0, 0, 0, 0, 0, 0, 0, 0, 0, 0, 0, 0, 0, 0, 0, 0, 0, 0, 0, 0, 0, 0, 0, 0, 0, 0, 0, 0, 0, 0, 0, 0, 0, 0, 0, 0, 0, 0, 0, 0, 0, 0, 0, 0, 0, 0, 0, 0, 0, 0, 0, 0, 0, 0, 0, 0, 0, 0, 0, 0, 0, 0, 0, 0, 0, 0, 0, 0, 0, 0, 0, 0, 0, 0, 0, 0, 0, 0, 0, 0, 0, 0, 0, 0, 0, 0, 0, 0, 0, 0, 0, 0, 0, 0, 0, 0, 0, 0, 0, 0, 0, 0, 0, 0, 0, 0, 0, 0, 0, 0, 1, 1, 1, 1, 1, 1, 1, 1, 1, 1, 1, 1, 1, 1, 1, 1, 1, 1, 1, 1, 1, 1, 1, 1, 1, 1, 1, 1, 1, 1, 1, 1, 1, 1, 1, 1, 1, 1, 1, 1, 1, 1, 1, 1, 1, 1, 1, 1, 1, 1, 1, 1, 1, 1, 1, 1, 1, 1, 1, 1, 1, 1, 1, 1, 1, 1, 1, 1, 1, 1, 1, 1, 1, 1, 1, 1, 1, 1, 1, 1, 1, 1, 1, 1, 1, 1, 1, 1, 1, 1, 1, 1, 1, 1, 1, 1, 1, 1, 1, 1, 1, 1, 1, 1, 1, 1, 1, 1, 1, 1, 1, 1, 1, 1, 1, 1, 1, 1, 1, 1, 1, 1, 1, 1, 1, 1, 1, 1, 1, 1, 1, 1, 1, 1, 1, 1, 0, 0, 0, 0, 0, 0, 0, 0, 0, 0, 0, 0, 0, 0, 0, 0, 0, 0, 0, 0, 0, 0, 0, 0, 0, 0, 0, 0, 0, 0, 0, 0, 0, 0, 0, 0, 0, 0, 0, 0, 0, 0, 0, 0, 0, 0, 0, 0, 0, 0, 0, 0, 0, 0, 0, 0, 0, 0, 0, 0, 0, 0, 0, 0, 0, 0, 0, 0, 0, 0, 0, 0, 0, 0, 0, 0, 0, 0, 0, 0, 0, 0, 0, 0, 0, 0, 0, 0, 0, 0, 0, 0, 0, 0, 0, 0, 0, 0, 0, 0, 0, 0, 0, 0, 0, 0, 0, 0, 0, 0, 0, 0, 0, 0, 0, 0, 0, 0, 0, 0, 0, 0, 0, 0, 0, 0, 0, 0, 0, 0, 0, 0, 0, 0, 0, 0, 0, 0, 0, 0, 0, 0, 0, 0, 0, 0, 0, 0, 0, 0, 0, 0, 0, 0, 0, 0, 0, 0, 0, 0, 0, 0, 0, 0, 0, 0, 0, 0, 0, 0, 0, 0, 0, 0, 0, 0, 0, 0, 0, 0, 0, 0, 0, 0, 0, 0, 0, 0, 0, 0, 0, 0, 0, 0, 0, 0, 0, 0, 0, 0, 0, 0, 0, 0, 0, 0, 0, 0, 0, 0, 0, 0, 0, 0, 0, 0, 1])
_uv = me_plane.uv_layers.new(name='UVMap')
_uv.uv.foreach_set('vector', [0.5512, 0.6053, 0.5589, 0.9994, 0.9819, 0.9222, 0.9967, 0.6053, 0.001588, 0.6053, 0.1098, 0.9713, 0.5589, 0.9994, 0.5512, 0.6053, 0.04374, 0.4029, 0.001588, 0.6053, 0.5512, 0.6053, 0.5589, 0.243, 0.5589, 0.243, 0.5512, 0.6053, 0.9967, 0.6053, 1.001, 0.2457, 0.5512, 0.6053, 0.5589, 0.9994, 0.9819, 0.9222, 0.9967, 0.6053, 0.001588, 0.6053, 0.1098, 0.9713, 0.5589, 0.9994, 0.5512, 0.6053, 0.04374, 0.4029, 0.001588, 0.6053, 0.5512, 0.6053, 0.5589, 0.243, 0.5589, 0.243, 0.5512, 0.6053, 0.9967, 0.6053, 1.001, 0.2457, 0.5512, 0.6053, 0.5589, 0.9994, 0.9819, 0.9222, 0.9967, 0.6053, 0.001588, 0.6053, 0.1098, 0.9713, 0.5589, 0.9994, 0.5512, 0.6053, 0.04374, 0.4029, 0.001588, 0.6053, 0.5512, 0.6053, 0.5589, 0.243, 0.5589, 0.243, 0.5512, 0.6053, 0.9967, 0.6053, 1.001, 0.2457, 0.5512, 0.6053, 0.5589, 0.9994, 0.9819, 0.9222, 0.9967, 0.6053, 0.001588, 0.6053, 0.1098, 0.9713, 0.5589, 0.9994, 0.5512, 0.6053, 0.04374, 0.4029, 0.001588, 0.6053, 0.5512, 0.6053, 0.5589, 0.243, 0.5589, 0.243, 0.5512, 0.6053, 0.9967, 0.6053, 1.001, 0.2457, 0.5512, 0.6053, 0.5589, 0.9994, 0.9819, 0.9222, 0.9967, 0.6053, 0.001588, 0.6053, 0.1098, 0.9713, 0.5589, 0.9994, 0.5512, 0.6053, 0.04374, 0.4029, 0.001588, 0.6053, 0.5512, 0.6053, 0.5589, 0.243, 0.5589, 0.243, 0.5512, 0.6053, 0.9967, 0.6053, 1.001, 0.2457, 0.5512, 0.6053, 0.5589, 0.9994, 0.9819, 0.9222, 0.9967, 0.6053, 0.001588, 0.6053, 0.1098, 0.9713, 0.5589, 0.9994, 0.5512, 0.6053, 0.04374, 0.4029, 0.001588, 0.6053, 0.5512, 0.6053, 0.5589, 0.243, 0.5589, 0.243, 0.5512, 0.6053, 0.9967, 0.6053, 1.001, 0.2457, 0.5512, 0.6053, 0.5589, 0.9994, 0.9819, 0.9222, 0.9967, 0.6053, 0.001588, 0.6053, 0.1098, 0.9713, 0.5589, 0.9994, 0.5512, 0.6053, 0.04374, 0.4029, 0.001588, 0.6053, 0.5512, 0.6053, 0.5589, 0.243, 0.5589, 0.243, 0.5512, 0.6053, 0.9967, 0.6053, 1.001, 0.2457, 0.5512, 0.6053, 0.5589, 0.9994, 0.9819, 0.9222, 0.9967, 0.6053, 0.001588, 0.6053, 0.1098, 0.9713, 0.5589, 0.9994, 0.5512, 0.6053, 0.04374, 0.4029, 0.001588, 0.6053, 0.5512, 0.6053, 0.5589, 0.243, 0.5589, 0.243, 0.5512, 0.6053, 0.9967, 0.6053, 1.001, 0.2457, 0.5512, 0.6053, 0.5589, 0.9994, 0.9819, 0.9222, 0.9967, 0.6053, 0.001588, 0.6053, 0.1098, 0.9713, 0.5589, 0.9994, 0.5512, 0.6053, 0.04374, 0.4029, 0.001588, 0.6053, 0.5512, 0.6053, 0.5589, 0.243, 0.5589, 0.243, 0.5512, 0.6053, 0.9967, 0.6053, 1.001, 0.2457, 0.5512, 0.6053, 0.5589, 0.9994, 0.9819, 0.9222, 0.9967, 0.6053, 0.001588, 0.6053, 0.1098, 0.9713, 0.5589, 0.9994, 0.5512, 0.6053, 0.04374, 0.4029, 0.001588, 0.6053, 0.5512, 0.6053, 0.5589, 0.243, 0.5589, 0.243, 0.5512, 0.6053, 0.9967, 0.6053, 1.001, 0.2457, 0.5512, 0.6053, 0.5589, 0.9994, 0.9819, 0.9222, 0.9967, 0.6053, 0.001588, 0.6053, 0.1098, 0.9713, 0.5589, 0.9994, 0.5512, 0.6053, 0.04374, 0.4029, 0.001588, 0.6053, 0.5512, 0.6053, 0.5589, 0.243, 0.5589, 0.243, 0.5512, 0.6053, 0.9967, 0.6053, 1.001, 0.2457, 0.5512, 0.6053, 0.5589, 0.9994, 0.9819, 0.9222, 0.9967, 0.6053, 0.001588, 0.6053, 0.1098, 0.9713, 0.5589, 0.9994, 0.5512, 0.6053, 0.04374, 0.4029, 0.001588, 0.6053, 0.5512, 0.6053, 0.5589, 0.243, 0.5589, 0.243, 0.5512, 0.6053, 0.9967, 0.6053, 1.001, 0.2457, 0.5512, 0.6053, 0.5589, 0.9994, 0.9819, 0.9222, 0.9967, 0.6053, 0.001588, 0.6053, 0.1098, 0.9713, 0.5589, 0.9994, 0.5512, 0.6053, 0.04374, 0.4029, 0.001588, 0.6053, 0.5512, 0.6053, 0.5589, 0.243, 0.5589, 0.243, 0.5512, 0.6053, 0.9967, 0.6053, 1.001, 0.2457, 0.5512, 0.6053, 0.5589, 0.9994, 0.9819, 0.9222, 0.9967, 0.6053, 0.001588, 0.6053, 0.1098, 0.9713, 0.5589, 0.9994, 0.5512, 0.6053, 0.04374, 0.4029, 0.001588, 0.6053, 0.5512, 0.6053, 0.5589, 0.243, 0.5589, 0.243, 0.5512, 0.6053, 0.9967, 0.6053, 1.001, 0.2457, 0.5512, 0.6053, 0.5589, 0.9994, 0.9819, 0.9222, 0.9967, 0.6053, 0.001588, 0.6053, 0.1098, 0.9713, 0.5589, 0.9994, 0.5512, 0.6053, 0.04374, 0.4029, 0.001588, 0.6053, 0.5512, 0.6053, 0.5589, 0.243, 0.5589, 0.243, 0.5512, 0.6053, 0.9967, 0.6053, 1.001, 0.2457, 0.5512, 0.6053, 0.5589, 0.9994, 0.9819, 0.9222, 0.9967, 0.6053, 0.001588, 0.6053, 0.1098, 0.9713, 0.5589, 0.9994, 0.5512, 0.6053, 0.04374, 0.4029, 0.001588, 0.6053, 0.5512, 0.6053, 0.5589, 0.243, 0.5589, 0.243, 0.5512, 0.6053, 0.9967, 0.6053, 1.001, 0.2457, 0.5512, 0.6053, 0.5589, 0.9994, 0.9819, 0.9222, 0.9967, 0.6053, 0.001588, 0.6053, 0.1098, 0.9713, 0.5589, 0.9994, 0.5512, 0.6053, 0.04374, 0.4029, 0.001588, 0.6053, 0.5512, 0.6053, 0.5589, 0.243, 0.5589, 0.243, 0.5512, 0.6053, 0.9967, 0.6053, 1.001, 0.2457, 0.5512, 0.6053, 0.5589, 0.9994, 0.9819, 0.9222, 0.9967, 0.6053, 0.001588, 0.6053, 0.1098, 0.9713, 0.5589, 0.9994, 0.5512, 0.6053, 0.04374, 0.4029, 0.001588, 0.6053, 0.5512, 0.6053, 0.5589, 0.243, 0.5589, 0.243, 0.5512, 0.6053, 0.9967, 0.6053, 1.001, 0.2457, 0.5512, 0.6053, 0.5589, 0.9994, 0.9819, 0.9222, 0.9967, 0.6053, 0.001588, 0.6053, 0.1098, 0.9713, 0.5589, 0.9994, 0.5512, 0.6053, 0.04374, 0.4029, 0.001588, 0.6053, 0.5512, 0.6053, 0.5589, 0.243, 0.5589, 0.243, 0.5512, 0.6053, 0.9967, 0.6053, 1.001, 0.2457, 0.5512, 0.6053, 0.5589, 0.9994, 0.9819, 0.9222, 0.9967, 0.6053, 0.001588, 0.6053, 0.1098, 0.9713, 0.5589, 0.9994, 0.5512, 0.6053, 0.04374, 0.4029, 0.001588, 0.6053, 0.5512, 0.6053, 0.5589, 0.243, 0.5589, 0.243, 0.5512, 0.6053, 0.9967, 0.6053, 1.001, 0.2457, 0.5512, 0.6053, 0.5589, 0.9994, 0.9819, 0.9222, 0.9967, 0.6053, 0.001588, 0.6053, 0.1098, 0.9713, 0.5589, 0.9994, 0.5512, 0.6053, 0.04374, 0.4029, 0.001588, 0.6053, 0.5512, 0.6053, 0.5589, 0.243, 0.5589, 0.243, 0.5512, 0.6053, 0.9967, 0.6053, 1.001, 0.2457, 0.5512, 0.6053, 0.5589, 0.9994, 0.9819, 0.9222, 0.9967, 0.6053, 0.001588, 0.6053, 0.1098, 0.9713, 0.5589, 0.9994, 0.5512, 0.6053, 0.04374, 0.4029, 0.001588, 0.6053, 0.5512, 0.6053, 0.5589, 0.243, 0.5589, 0.243, 0.5512, 0.6053, 0.9967, 0.6053, 1.001, 0.2457, 0.5512, 0.6053, 0.5589, 0.9994, 0.9819, 0.9222, 0.9967, 0.6053, 0.001588, 0.6053, 0.1098, 0.9713, 0.5589, 0.9994, 0.5512, 0.6053, 0.04374, 0.4029, 0.001588, 0.6053, 0.5512, 0.6053, 0.5589, 0.243, 0.5589, 0.243, 0.5512, 0.6053, 0.9967, 0.6053, 1.001, 0.2457, 0.5512, 0.6053, 0.5589, 0.9994, 0.9819, 0.9222, 0.9967, 0.6053, 0.001588, 0.6053, 0.1098, 0.9713, 0.5589, 0.9994, 0.5512, 0.6053, 0.04374, 0.4029, 0.001588, 0.6053, 0.5512, 0.6053, 0.5589, 0.243, 0.5589, 0.243, 0.5512, 0.6053, 0.9967, 0.6053, 1.001, 0.2457, 0.5512, 0.6053, 0.5589, 0.9994, 0.9819, 0.9222, 0.9967, 0.6053, 0.001588, 0.6053, 0.1098, 0.9713, 0.5589, 0.9994, 0.5512, 0.6053, 0.04374, 0.4029, 0.001588, 0.6053, 0.5512, 0.6053, 0.5589, 0.243, 0.5589, 0.243, 0.5512, 0.6053, 0.9967, 0.6053, 1.001, 0.2457, 0.5512, 0.6053, 0.5589, 0.9994, 0.9819, 0.9222, 0.9967, 0.6053, 0.001588, 0.6053, 0.1098, 0.9713, 0.5589, 0.9994, 0.5512, 0.6053, 0.04374, 0.4029, 0.001588, 0.6053, 0.5512, 0.6053, 0.5589, 0.243, 0.5589, 0.243, 0.5512, 0.6053, 0.9967, 0.6053, 1.001, 0.2457, 0.5512, 0.6053, 0.5589, 0.9994, 0.9819, 0.9222, 0.9967, 0.6053, 0.001588, 0.6053, 0.1098, 0.9713, 0.5589, 0.9994, 0.5512, 0.6053, 0.04374, 0.4029, 0.001588, 0.6053, 0.5512, 0.6053, 0.5589, 0.243, 0.5589, 0.243, 0.5512, 0.6053, 0.9967, 0.6053, 1.001, 0.2457, 0.5512, 0.6053, 0.5589, 0.9994, 0.9819, 0.9222, 0.9967, 0.6053, 0.001588, 0.6053, 0.1098, 0.9713, 0.5589, 0.9994, 0.5512, 0.6053, 0.04374, 0.4029, 0.001588, 0.6053, 0.5512, 0.6053, 0.5589, 0.243, 0.5589, 0.243, 0.5512, 0.6053, 0.9967, 0.6053, 1.001, 0.2457, 0.5512, 0.6053, 0.5589, 0.9994, 0.9819, 0.9222, 0.9967, 0.6053, 0.001588, 0.6053, 0.1098, 0.9713, 0.5589, 0.9994, 0.5512, 0.6053, 0.04374, 0.4029, 0.001588, 0.6053, 0.5512, 0.6053, 0.5589, 0.243, 0.5589, 0.243, 0.5512, 0.6053, 0.9967, 0.6053, 1.001, 0.2457, 0.5512, 0.6053, 0.5589, 0.9994, 0.9819, 0.9222, 0.9967, 0.6053, 0.001588, 0.6053, 0.1098, 0.9713, 0.5589, 0.9994, 0.5512, 0.6053, 0.04374, 0.4029, 0.001588, 0.6053, 0.5512, 0.6053, 0.5589, 0.243, 0.5589, 0.243, 0.5512, 0.6053, 0.9967, 0.6053, 1.001, 0.2457, 0.5512, 0.6053, 0.5589, 0.9994, 0.9819, 0.9222, 0.9967, 0.6053, 0.001588, 0.6053, 0.1098, 0.9713, 0.5589, 0.9994, 0.5512, 0.6053, 0.04374, 0.4029, 0.001588, 0.6053, 0.5512, 0.6053, 0.5589, 0.243, 0.5589, 0.243, 0.5512, 0.6053, 0.9967, 0.6053, 1.001, 0.2457, 0.5512, 0.6053, 0.5589, 0.9994, 0.9819, 0.9222, 0.9967, 0.6053, 0.001588, 0.6053, 0.1098, 0.9713, 0.5589, 0.9994, 0.5512, 0.6053, 0.04374, 0.4029, 0.001588, 0.6053, 0.5512, 0.6053, 0.5589, 0.243, 0.5589, 0.243, 0.5512, 0.6053, 0.9967, 0.6053, 1.001, 0.2457, 0.5512, 0.6053, 0.5589, 0.9994, 0.9819, 0.9222, 0.9967, 0.6053, 0.001588, 0.6053, 0.1098, 0.9713, 0.5589, 0.9994, 0.5512, 0.6053, 0.04374, 0.4029, 0.001588, 0.6053, 0.5512, 0.6053, 0.5589, 0.243, 0.5589, 0.243, 0.5512, 0.6053, 0.9967, 0.6053, 1.001, 0.2457, 0.5512, 0.6053, 0.5589, 0.9994, 0.9819, 0.9222, 0.9967, 0.6053, 0.001588, 0.6053, 0.1098, 0.9713, 0.5589, 0.9994, 0.5512, 0.6053, 0.04374, 0.4029, 0.001588, 0.6053, 0.5512, 0.6053, 0.5589, 0.243, 0.5589, 0.243, 0.5512, 0.6053, 0.9967, 0.6053, 1.001, 0.2457, 0.5512, 0.6053, 0.5589, 0.9994, 0.9819, 0.9222, 0.9967, 0.6053, 0.001588, 0.6053, 0.1098, 0.9713, 0.5589, 0.9994, 0.5512, 0.6053, 0.04374, 0.4029, 0.001588, 0.6053, 0.5512, 0.6053, 0.5589, 0.243, 0.5589, 0.243, 0.5512, 0.6053, 0.9967, 0.6053, 1.001, 0.2457, 0.5512, 0.6053, 0.5589, 0.9994, 0.9819, 0.9222, 0.9967, 0.6053, 0.001588, 0.6053, 0.1098, 0.9713, 0.5589, 0.9994, 0.5512, 0.6053, 0.04374, 0.4029, 0.001588, 0.6053, 0.5512, 0.6053, 0.5589, 0.243, 0.5589, 0.243, 0.5512, 0.6053, 0.9967, 0.6053, 1.001, 0.2457, 0.5512, 0.6053, 0.5589, 0.9994, 0.9819, 0.9222, 0.9967, 0.6053, 0.001588, 0.6053, 0.1098, 0.9713, 0.5589, 0.9994, 0.5512, 0.6053, 0.04374, 0.4029, 0.001588, 0.6053, 0.5512, 0.6053, 0.5589, 0.243, 0.5589, 0.243, 0.5512, 0.6053, 0.9967, 0.6053, 1.001, 0.2457, 0.5512, 0.6053, 0.5589, 0.9994, 0.9819, 0.9222, 0.9967, 0.6053, 0.001588, 0.6053, 0.1098, 0.9713, 0.5589, 0.9994, 0.5512, 0.6053, 0.04374, 0.4029, 0.001588, 0.6053, 0.5512, 0.6053, 0.5589, 0.243, 0.5589, 0.243, 0.5512, 0.6053, 0.9967, 0.6053, 1.001, 0.2457, 0.5512, 0.6053, 0.5589, 0.9994, 0.9819, 0.9222, 0.9967, 0.6053, 0.001588, 0.6053, 0.1098, 0.9713, 0.5589, 0.9994, 0.5512, 0.6053, 0.04374, 0.4029, 0.001588, 0.6053, 0.5512, 0.6053, 0.5589, 0.243, 0.5589, 0.243, 0.5512, 0.6053, 0.9967, 0.6053, 1.001, 0.2457, 0.5512, 0.6053, 0.5589, 0.9994, 0.9819, 0.9222, 0.9967, 0.6053, 0.001588, 0.6053, 0.1098, 0.9713, 0.5589, 0.9994, 0.5512, 0.6053, 0.04374, 0.4029, 0.001588, 0.6053, 0.5512, 0.6053, 0.5589, 0.243, 0.5589, 0.243, 0.5512, 0.6053, 0.9967, 0.6053, 1.001, 0.2457, 0.5512, 0.6053, 0.5589, 0.9994, 0.9819, 0.9222, 0.9967, 0.6053, 0.001588, 0.6053, 0.1098, 0.9713, 0.5589, 0.9994, 0.5512, 0.6053, 0.04374, 0.4029, 0.001588, 0.6053, 0.5512, 0.6053, 0.5589, 0.243, 0.5589, 0.243, 0.5512, 0.6053, 0.9967, 0.6053, 1.001, 0.2457, 0.5512, 0.6053, 0.5589, 0.9994, 0.9819, 0.9222, 0.9967, 0.6053, 0.001588, 0.6053, 0.1098, 0.9713, 0.5589, 0.9994, 0.5512, 0.6053, 0.04374, 0.4029, 0.001588, 0.6053, 0.5512, 0.6053, 0.5589, 0.243, 0.5589, 0.243, 0.5512, 0.6053, 0.9967, 0.6053, 1.001, 0.2457, 0.5512, 0.6053, 0.5589, 0.9994, 0.9819, 0.9222, 0.9967, 0.6053, 0.001588, 0.6053, 0.1098, 0.9713, 0.5589, 0.9994, 0.5512, 0.6053, 0.04374, 0.4029, 0.001588, 0.6053, 0.5512, 0.6053, 0.5589, 0.243, 0.5589, 0.243, 0.5512, 0.6053, 0.9967, 0.6053, 1.001, 0.2457, 0.5512, 0.6053, 0.5589, 0.9994, 0.9819, 0.9222, 0.9967, 0.6053, 0.001588, 0.6053, 0.1098, 0.9713, 0.5589, 0.9994, 0.5512, 0.6053, 0.04374, 0.4029, 0.001588, 0.6053, 0.5512, 0.6053, 0.5589, 0.243, 0.5589, 0.243, 0.5512, 0.6053, 0.9967, 0.6053, 1.001, 0.2457, 0.5512, 0.6053, 0.5589, 0.9994, 0.9819, 0.9222, 0.9967, 0.6053, 0.001588, 0.6053, 0.1098, 0.9713, 0.5589, 0.9994, 0.5512, 0.6053, 0.04374, 0.4029, 0.001588, 0.6053, 0.5512, 0.6053, 0.5589, 0.243, 0.5589, 0.243, 0.5512, 0.6053, 0.9967, 0.6053, 1.001, 0.2457, 0.5512, 0.6053, 0.5589, 0.9994, 0.9819, 0.9222, 0.9967, 0.6053, 0.001588, 0.6053, 0.1098, 0.9713, 0.5589, 0.9994, 0.5512, 0.6053, 0.04374, 0.4029, 0.001588, 0.6053, 0.5512, 0.6053, 0.5589, 0.243, 0.5589, 0.243, 0.5512, 0.6053, 0.9967, 0.6053, 1.001, 0.2457, 0.5512, 0.6053, 0.5589, 0.9994, 0.9819, 0.9222, 0.9967, 0.6053, 0.001588, 0.6053, 0.1098, 0.9713, 0.5589, 0.9994, 0.5512, 0.6053, 0.04374, 0.4029, 0.001588, 0.6053, 0.5512, 0.6053, 0.5589, 0.243, 0.5589, 0.243, 0.5512, 0.6053, 0.9967, 0.6053, 1.001, 0.2457, 0.5512, 0.6053, 0.5589, 0.9994, 0.9819, 0.9222, 0.9967, 0.6053, 0.001588, 0.6053, 0.1098, 0.9713, 0.5589, 0.9994, 0.5512, 0.6053, 0.04374, 0.4029, 0.001588, 0.6053, 0.5512, 0.6053, 0.5589, 0.243, 0.5589, 0.243, 0.5512, 0.6053, 0.9967, 0.6053, 1.001, 0.2457, 0.5512, 0.6053, 0.5589, 0.9994, 0.9819, 0.9222, 0.9967, 0.6053, 0.001588, 0.6053, 0.1098, 0.9713, 0.5589, 0.9994, 0.5512, 0.6053, 0.04374, 0.4029, 0.001588, 0.6053, 0.5512, 0.6053, 0.5589, 0.243, 0.5589, 0.243, 0.5512, 0.6053, 0.9967, 0.6053, 1.001, 0.2457, 0.5512, 0.6053, 0.5589, 0.9994, 0.9819, 0.9222, 0.9967, 0.6053, 0.001588, 0.6053, 0.1098, 0.9713, 0.5589, 0.9994, 0.5512, 0.6053, 0.04374, 0.4029, 0.001588, 0.6053, 0.5512, 0.6053, 0.5589, 0.243, 0.5589, 0.243, 0.5512, 0.6053, 0.9967, 0.6053, 1.001, 0.2457, 0.5512, 0.6053, 0.5589, 0.9994, 0.9819, 0.9222, 0.9967, 0.6053, 0.001588, 0.6053, 0.1098, 0.9713, 0.5589, 0.9994, 0.5512, 0.6053, 0.04374, 0.4029, 0.001588, 0.6053, 0.5512, 0.6053, 0.5589, 0.243, 0.5589, 0.243, 0.5512, 0.6053, 0.9967, 0.6053, 1.001, 0.2457, 0.5512, 0.6053, 0.5589, 0.9994, 0.9819, 0.9222, 0.9967, 0.6053, 0.001588, 0.6053, 0.1098, 0.9713, 0.5589, 0.9994, 0.5512, 0.6053, 0.04374, 0.4029, 0.001588, 0.6053, 0.5512, 0.6053, 0.5589, 0.243, 0.5589, 0.243, 0.5512, 0.6053, 0.9967, 0.6053, 1.001, 0.2457, 0.5512, 0.6053, 0.5589, 0.9994, 0.9819, 0.9222, 0.9967, 0.6053, 0.001588, 0.6053, 0.1098, 0.9713, 0.5589, 0.9994, 0.5512, 0.6053, 0.04374, 0.4029, 0.001588, 0.6053, 0.5512, 0.6053, 0.5589, 0.243, 0.5589, 0.243, 0.5512, 0.6053, 0.9967, 0.6053, 1.001, 0.2457, 0.5512, 0.6053, 0.5589, 0.9994, 0.9819, 0.9222, 0.9967, 0.6053, 0.001588, 0.6053, 0.1098, 0.9713, 0.5589, 0.9994, 0.5512, 0.6053, 0.04374, 0.4029, 0.001588, 0.6053, 0.5512, 0.6053, 0.5589, 0.243, 0.5589, 0.243, 0.5512, 0.6053, 0.9967, 0.6053, 1.001, 0.2457, 0.1061, -0.9651, 0.03466, -0.9415, 0.03466, -0.9415, 0.1061, -0.9651, 0.2656, -0.9819, 0.1061, -0.9651, 0.1061, -0.9651, 0.2656, -0.9819, 0.4708, -0.9885, 0.2656, -0.9819, 0.2656, -0.9819, 0.4708, -0.9885, 0.6746, -0.9836, 0.4708, -0.9885, 0.4708, -0.9885, 0.6746, -0.9836, 0.8302, -0.9682, 0.6746, -0.9836, 0.6746, -0.9836, 0.8302, -0.9682, 0.8969, -0.9454, 0.8302, -0.9682, 0.8302, -0.9682, 0.8969, -0.9454, 0.8492, -0.9205, 0.8969, -0.9454, 0.8969, -0.9454, 0.8492, -0.9205, 0.6906, -0.9007, 0.8492, -0.9205, 0.8492, -0.9205, 0.6906, -0.9007, 0.4623, -0.8923, 0.6906, -0.9007, 0.6906, -0.9007, 0.4623, -0.8923, 0.2348, -0.8985, 0.4623, -0.8923, 0.4623, -0.8923, 0.2348, -0.8985, 0.0784, -0.9169, 0.2348, -0.8985, 0.2348, -0.8985, 0.0784, -0.9169, 0.03466, -0.9415, 0.0784, -0.9169, 0.0784, -0.9169, 0.03466, -0.9415, 0.1061, -0.9651, 0.03466, -0.9415, 0.238, -0.5634, 0.2737, -0.5826, 0.2656, -0.9819, 0.1061, -0.9651, 0.2737, -0.5826, 0.3598, -0.5967, 0.4708, -0.9885, 0.2656, -0.9819, 0.3598, -0.5967, 0.4733, -0.6023, 0.6746, -0.9836, 0.4708, -0.9885, 0.4733, -0.6023, 0.586, -0.5982, 0.8302, -0.9682, 0.6746, -0.9836, 0.586, -0.5982, 0.6703, -0.5853, 0.8969, -0.9454, 0.8302, -0.9682, 0.6703, -0.5853, 0.7037, -0.5665, 0.8492, -0.9205, 0.8969, -0.9454, 0.7037, -0.5665, 0.675, -0.5467, 0.6906, -0.9007, 0.8492, -0.9205, 0.675, -0.5467, 0.5891, -0.5313, 0.4623, -0.8923, 0.6906, -0.9007, 0.5891, -0.5313, 0.469, -0.5249, 0.2348, -0.8985, 0.4623, -0.8923, 0.469, -0.5249, 0.3493, -0.5296, 0.0784, -0.9169, 0.2348, -0.8985, 0.3493, -0.5296, 0.2647, -0.5439, 0.03466, -0.9415, 0.0784, -0.9169, 0.2647, -0.5439, 0.238, -0.5634, 0.2737, -0.5826, 0.238, -0.5634, 0.2444, 1.262, 0.2573, 1.244, 0.3598, -0.5967, 0.2737, -0.5826, 0.2573, 1.244, 0.2887, 1.231, 0.4733, -0.6023, 0.3598, -0.5967, 0.2887, 1.231, 0.3303, 1.225, 0.586, -0.5982, 0.4733, -0.6023, 0.3303, 1.225, 0.3713, 1.229, 0.6703, -0.5853, 0.586, -0.5982, 0.3713, 1.229, 0.4008, 1.242, 0.7037, -0.5665, 0.6703, -0.5853, 0.4008, 1.242, 0.4112, 1.259, 0.675, -0.5467, 0.7037, -0.5665, 0.4112, 1.259, 0.3992, 1.278, 0.5891, -0.5313, 0.675, -0.5467, 0.3992, 1.278, 0.3678, 1.292, 0.469, -0.5249, 0.5891, -0.5313, 0.3678, 1.292, 0.3253, 1.297, 0.3493, -0.5296, 0.469, -0.5249, 0.3253, 1.297, 0.2835, 1.293, 0.2647, -0.5439, 0.3493, -0.5296, 0.2835, 1.293, 0.2539, 1.28, 0.238, -0.5634, 0.2647, -0.5439, 0.2539, 1.28, 0.2444, 1.262, 0.2573, 1.244, 0.2444, 1.262, 0.2444, 1.262, 0.2573, 1.244, 0.2887, 1.231, 0.2573, 1.244, 0.2573, 1.244, 0.2887, 1.231, 0.3303, 1.225, 0.2887, 1.231, 0.2887, 1.231, 0.3303, 1.225, 0.3713, 1.229, 0.3303, 1.225, 0.3303, 1.225, 0.3713, 1.229, 0.4008, 1.242, 0.3713, 1.229, 0.3713, 1.229, 0.4008, 1.242, 0.4112, 1.259, 0.4008, 1.242, 0.4008, 1.242, 0.4112, 1.259, 0.3992, 1.278, 0.4112, 1.259, 0.4112, 1.259, 0.3992, 1.278, 0.3678, 1.292, 0.3992, 1.278, 0.3992, 1.278, 0.3678, 1.292, 0.3253, 1.297, 0.3678, 1.292, 0.3678, 1.292, 0.3253, 1.297, 0.2835, 1.293, 0.3253, 1.297, 0.3253, 1.297, 0.2835, 1.293, 0.2539, 1.28, 0.2835, 1.293, 0.2835, 1.293, 0.2539, 1.28, 0.2444, 1.262, 0.2539, 1.28, 0.2539, 1.28, 0.2444, 1.262, 0.2573, 1.244, 0.2444, 1.262, 0.3551, 1.928, 0.3574, 1.924, 0.2887, 1.231, 0.2573, 1.244, 0.3574, 1.924, 0.3634, 1.921, 0.3303, 1.225, 0.2887, 1.231, 0.3634, 1.921, 0.3715, 1.919, 0.3713, 1.229, 0.3303, 1.225, 0.3715, 1.919, 0.3794, 1.92, 0.4008, 1.242, 0.3713, 1.229, 0.3794, 1.92, 0.3851, 1.923, 0.4112, 1.259, 0.4008, 1.242, 0.3851, 1.923, 0.3871, 1.927, 0.3992, 1.278, 0.4112, 1.259, 0.3871, 1.927, 0.3848, 1.932, 0.3678, 1.292, 0.3992, 1.278, 0.3848, 1.932, 0.3788, 1.935, 0.3253, 1.297, 0.3678, 1.292, 0.3788, 1.935, 0.3707, 1.936, 0.2835, 1.293, 0.3253, 1.297, 0.3707, 1.936, 0.3627, 1.935, 0.2539, 1.28, 0.2835, 1.293, 0.3627, 1.935, 0.357, 1.932, 0.2444, 1.262, 0.2539, 1.28, 0.357, 1.932, 0.3551, 1.928, 0.238, -0.5634, 0.2737, -0.5826, 0.2737, -0.5826, 0.238, -0.5634, 0.2737, -0.5826, 0.3598, -0.5967, 0.3598, -0.5967, 0.2737, -0.5826, 0.469, -0.5249, 0.3493, -0.5296, 0.3493, -0.5296, 0.469, -0.5249, 0.3493, -0.5296, 0.2647, -0.5439, 0.2647, -0.5439, 0.3493, -0.5296, 0.2647, -0.5439, 0.238, -0.5634, 0.238, -0.5634, 0.2647, -0.5439, 0.586, -0.5982, 0.586, -0.5982, 0.6703, -0.5853, 0.6703, -0.5853, 0.6703, -0.5853, 0.6703, -0.5853, 0.7037, -0.5665, 0.7037, -0.5665, 0.7037, -0.5665, 0.7037, -0.5665, 0.675, -0.5467, 0.675, -0.5467, 0.675, -0.5467, 0.675, -0.5467, 0.5891, -0.5313, 0.5891, -0.5313, 0.586, -0.5982, 0.586, -0.5982, 0.6703, -0.5853, 0.6703, -0.5853, 0.6703, -0.5853, 0.6703, -0.5853, 0.7037, -0.5665, 0.7037, -0.5665, 0.7037, -0.5665, 0.7037, -0.5665, 0.675, -0.5467, 0.675, -0.5467, 0.675, -0.5467, 0.675, -0.5467, 0.5891, -0.5313, 0.5891, -0.5313, 0.238, -0.5634, 0.2737, -0.5826, 0.2737, -0.5826, 0.238, -0.5634, 0.2737, -0.5826, 0.3598, -0.5967, 0.3598, -0.5967, 0.2737, -0.5826, 0.469, -0.5249, 0.3493, -0.5296, 0.3493, -0.5296, 0.469, -0.5249, 0.3493, -0.5296, 0.2647, -0.5439, 0.2647, -0.5439, 0.3493, -0.5296, 0.2647, -0.5439, 0.238, -0.5634, 0.238, -0.5634, 0.2647, -0.5439, 0.586, -0.5982, 0.586, -0.5982, 0.6703, -0.5853, 0.6703, -0.5853, 0.6703, -0.5853, 0.6703, -0.5853, 0.7037, -0.5665, 0.7037, -0.5665, 0.7037, -0.5665, 0.7037, -0.5665, 0.675, -0.5467, 0.675, -0.5467, 0.675, -0.5467, 0.675, -0.5467, 0.5891, -0.5313, 0.5891, -0.5313, 0.238, -0.5634, 0.2737, -0.5826, 0.2737, -0.5826, 0.238, -0.5634, 0.2737, -0.5826, 0.3598, -0.5967, 0.3598, -0.5967, 0.2737, -0.5826, 0.469, -0.5249, 0.3493, -0.5296, 0.3493, -0.5296, 0.469, -0.5249, 0.3493, -0.5296, 0.2647, -0.5439, 0.2647, -0.5439, 0.3493, -0.5296, 0.2647, -0.5439, 0.238, -0.5634, 0.238, -0.5634, 0.2647, -0.5439, 0.3598, -0.5967, 0.3598, -0.5967, 0.4733, -0.6023, 0.4733, -0.6023, 0.3493, -0.5296, 0.3493, -0.5296, 0.3493, -0.5296, 0.3493, -0.5296, 0.2737, -0.5826, 0.3598, -0.5967, 0.3598, -0.5967, 0.2737, -0.5826, 0.6703, -0.5853, 0.586, -0.5982, 0.586, -0.5982, 0.6703, -0.5853, 0.238, -0.5634, 0.2737, -0.5826, 0.2737, -0.5826, 0.238, -0.5634, 0.2737, -0.5826, 0.3598, -0.5967, 0.3598, -0.5967, 0.2737, -0.5826, 0.3493, -0.5296, 0.2647, -0.5439, 0.2647, -0.5439, 0.3493, -0.5296, 0.2647, -0.5439, 0.238, -0.5634, 0.238, -0.5634, 0.2647, -0.5439, 0.3493, -0.5296, 0.2647, -0.5439, 0.2647, -0.5439, 0.3493, -0.5296, 0.7037, -0.5665, 0.6703, -0.5853, 0.6703, -0.5853, 0.7037, -0.5665, 0.5891, -0.5313, 0.5891, -0.5313, 0.469, -0.5249, 0.469, -0.5249, 0.238, -0.5634, 0.2737, -0.5826, 0.2737, -0.5826, 0.238, -0.5634, 0.5891, -0.5313, 0.675, -0.5467, 0.675, -0.5467, 0.5891, -0.5313, 0.4733, -0.6023, 0.4733, -0.6023, 0.586, -0.5982, 0.586, -0.5982, 0.2647, -0.5439, 0.238, -0.5634, 0.238, -0.5634, 0.2647, -0.5439, 0.675, -0.5467, 0.7037, -0.5665, 0.7037, -0.5665, 0.675, -0.5467, 0.469, -0.5249, 0.3493, -0.5296, 0.3493, -0.5296, 0.469, -0.5249, 0.5891, -0.5313, 0.675, -0.5467, 0.6751, 0.7058, 0.6524, 0.7143, 0.6703, -0.5853, 0.586, -0.5982, 0.6505, 0.6763, 0.6738, 0.6839, 0.3598, -0.5967, 0.588, 0.6771, 0.6192, 0.6738, 0.4733, -0.6023, 0.3493, -0.5296, 0.5889, 0.7152, 0.5656, 0.7074, 0.2647, -0.5439, 0.2737, -0.5826, 0.5653, 0.6854, 0.588, 0.6771, 0.3598, -0.5967, 0.238, -0.5634, 0.557, 0.6965, 0.5653, 0.6854, 0.2737, -0.5826, 0.5891, -0.5313, 0.6524, 0.7143, 0.6207, 0.7178, 0.469, -0.5249, 0.3493, -0.5296, 0.5889, 0.7152, 0.5889, 0.7152, 0.3493, -0.5296, 0.4733, -0.6023, 0.6192, 0.6738, 0.6505, 0.6763, 0.586, -0.5982, 0.2647, -0.5439, 0.5656, 0.7074, 0.557, 0.6965, 0.238, -0.5634, 0.469, -0.5249, 0.6207, 0.7178, 0.5889, 0.7152, 0.3493, -0.5296, 0.7037, -0.5665, 0.6703, -0.5853, 0.6738, 0.6839, 0.6829, 0.6947, 0.675, -0.5467, 0.7037, -0.5665, 0.6829, 0.6947, 0.6751, 0.7058, 0.6751, 0.7058, 0.6829, 0.6947, 0.648, 1.048, 0.6456, 1.052, 0.6524, 0.7143, 0.6751, 0.7058, 0.6456, 1.052, 0.6385, 1.055, 0.6738, 0.6839, 0.6505, 0.6763, 0.638, 1.041, 0.6452, 1.044, 0.588, 0.6771, 0.6184, 1.041, 0.6281, 1.04, 0.6192, 0.6738, 0.5889, 0.7152, 0.6188, 1.055, 0.6115, 1.052, 0.5656, 0.7074, 0.557, 0.6965, 0.6088, 1.048, 0.6113, 1.044, 0.5653, 0.6854, 0.5653, 0.6854, 0.6113, 1.044, 0.6184, 1.041, 0.588, 0.6771, 0.6524, 0.7143, 0.6385, 1.055, 0.6287, 1.056, 0.6207, 0.7178, 0.5889, 0.7152, 0.6188, 1.055, 0.6188, 1.055, 0.5889, 0.7152, 0.6192, 0.6738, 0.6281, 1.04, 0.638, 1.041, 0.6505, 0.6763, 0.5656, 0.7074, 0.6115, 1.052, 0.6088, 1.048, 0.557, 0.6965, 0.6207, 0.7178, 0.6287, 1.056, 0.6188, 1.055, 0.5889, 0.7152, 0.6829, 0.6947, 0.6738, 0.6839, 0.6452, 1.044, 0.648, 1.048, 0.5656, 0.7074, 0.5889, 0.7152, 0.5217, 0.9553, 0.5164, 0.9533, 0.557, 0.6965, 0.5656, 0.7074, 0.5164, 0.9533, 0.5145, 0.9505, 0.588, 0.6771, 0.5653, 0.6854, 0.5164, 0.9477, 0.5218, 0.9456, 0.5653, 0.6854, 0.557, 0.6965, 0.5145, 0.9505, 0.5164, 0.9477, 0.5889, 0.7152, 0.5889, 0.7152, 0.5217, 0.9553, 0.5217, 0.9553, 0.5889, 0.7152, 0.6207, 0.7178, 0.529, 0.9559, 0.5217, 0.9553, 0.4572, 0.5565, 0.4723, 0.5382, 0.5006, 0.5478, 0.4866, 0.5689, 0.4399, 0.5873, 0.4572, 0.5565, 0.4866, 0.5689, 0.4724, 0.5924, 0.416, 0.5734, 0.4306, 0.5509, 0.4572, 0.5565, 0.4399, 0.5873, 0.4306, 0.5509, 0.4453, 0.5308, 0.4723, 0.5382, 0.4572, 0.5565, 0.457, 0.573, 0.4833, 0.5659, 0.4999, 0.5896, 0.4726, 0.5997, 0.42, 0.5894, 0.457, 0.573, 0.4726, 0.5997, 0.4434, 0.6117, 0.4105, 0.5643, 0.4393, 0.5535, 0.457, 0.573, 0.42, 0.5894, 0.4393, 0.5535, 0.4664, 0.5446, 0.4833, 0.5659, 0.457, 0.573, 0.4064, 0.585, 0.4221, 0.6058, 0.3988, 0.6255, 0.38, 0.6044, 0.3787, 0.5571, 0.4064, 0.585, 0.38, 0.6044, 0.3588, 0.5823, 0.4057, 0.5433, 0.4254, 0.5654, 0.4064, 0.585, 0.3787, 0.5571, 0.4254, 0.5654, 0.4428, 0.5865, 0.4221, 0.6058, 0.4064, 0.585, 0.3839, 0.56, 0.4189, 0.5715, 0.3995, 0.6078, 0.3693, 0.5975, 0.3568, 0.5549, 0.3839, 0.56, 0.3693, 0.5975, 0.3446, 0.5897, 0.384, 0.5261, 0.4099, 0.5308, 0.3839, 0.56, 0.3568, 0.5549, 0.4099, 0.5308, 0.4411, 0.5381, 0.4189, 0.5715, 0.3839, 0.56, 0.353, 0.555, 0.4251, 0.5505, 0.4154, 0.6146, 0.348, 0.6214, 0.2943, 0.5746, 0.353, 0.555, 0.348, 0.6214, 0.2929, 0.6305, 0.3249, 0.5229, 0.3765, 0.5086, 0.353, 0.555, 0.2943, 0.5746, 0.3765, 0.5086, 0.4386, 0.4968, 0.4251, 0.5505, 0.353, 0.555, 0.6009, 0.7729, 0.6496, 0.798, 0.5978, 0.8523, 0.541, 0.8241, 0.5151, 0.7199, 0.6009, 0.7729, 0.541, 0.8241, 0.4758, 0.7885, 0.5821, 0.6649, 0.644, 0.7049, 0.6009, 0.7729, 0.5151, 0.7199, 0.644, 0.7049, 0.6965, 0.7387, 0.6496, 0.798, 0.6009, 0.7729, 0.4918, 0.7968, 0.513, 0.8589, 0.4162, 0.8832, 0.387, 0.8139, 0.453, 0.6857, 0.4918, 0.7968, 0.387, 0.8139, 0.3549, 0.7323, 0.5616, 0.6749, 0.5864, 0.7571, 0.4918, 0.7968, 0.453, 0.6857, 0.5864, 0.7571, 0.6058, 0.828, 0.513, 0.8589, 0.4918, 0.7968, 0.5948, 0.6939, 0.6559, 0.6933, 0.6331, 0.7644, 0.5635, 0.7652, 0.4817, 0.6809, 0.5948, 0.6939, 0.5635, 0.7652, 0.4804, 0.7619, 0.5197, 0.5973, 0.6033, 0.6087, 0.5948, 0.6939, 0.4817, 0.6809, 0.6033, 0.6087, 0.6723, 0.6172, 0.6559, 0.6933, 0.5948, 0.6939, 0.6075, 0.714, 0.6838, 0.7202, 0.666, 0.8048, 0.5808, 0.8, 0.4784, 0.6969, 0.6075, 0.714, 0.5808, 0.8, 0.483, 0.7913, 0.5166, 0.6073, 0.6118, 0.6218, 0.6075, 0.714, 0.4784, 0.6969, 0.6118, 0.6218, 0.6944, 0.6348, 0.6838, 0.7202, 0.6075, 0.714, 0.5523, 0.5829, 0.5879, 0.5272, 0.6638, 0.5674, 0.6285, 0.6297, 0.4929, 0.6727, 0.5523, 0.5829, 0.6285, 0.6297, 0.5865, 0.7002, 0.4217, 0.6145, 0.4687, 0.5488, 0.5523, 0.5829, 0.4929, 0.6727, 0.4687, 0.5488, 0.5107, 0.4917, 0.5879, 0.5272, 0.5523, 0.5829, 0.538, 0.5928, 0.5702, 0.5379, 0.6398, 0.5749, 0.6075, 0.6344, 0.4843, 0.6767, 0.538, 0.5928, 0.6075, 0.6344, 0.5693, 0.7002, 0.4176, 0.623, 0.46, 0.5601, 0.538, 0.5928, 0.4843, 0.6767, 0.46, 0.5601, 0.4982, 0.5042, 0.5702, 0.5379, 0.538, 0.5928, 0.3882, 0.6082, 0.3402, 0.5616, 0.3987, 0.511, 0.4534, 0.5571, 0.4664, 0.6768, 0.3882, 0.6082, 0.4534, 0.5571, 0.5145, 0.6087, 0.3922, 0.7187, 0.3353, 0.6641, 0.3882, 0.6082, 0.4664, 0.6768, 0.3353, 0.6641, 0.2859, 0.6139, 0.3402, 0.5616, 0.3882, 0.6082, 0.4119, 0.5747, 0.3611, 0.5242, 0.4259, 0.4681, 0.4856, 0.5184, 0.4981, 0.6519, 0.4119, 0.5747, 0.4856, 0.5184, 0.5536, 0.5761, 0.4153, 0.6973, 0.3541, 0.6365, 0.4119, 0.5747, 0.4981, 0.6519, 0.3541, 0.6365, 0.3023, 0.5816, 0.3611, 0.5242, 0.4119, 0.5747, 0.3871, 0.6096, 0.3418, 0.5498, 0.411, 0.4893, 0.4698, 0.548, 0.476, 0.6984, 0.3871, 0.6096, 0.4698, 0.548, 0.5403, 0.6159, 0.3894, 0.7416, 0.33, 0.6717, 0.3871, 0.6096, 0.476, 0.6984, 0.33, 0.6717, 0.2824, 0.6091, 0.3418, 0.5498, 0.3871, 0.6096, 0.5829, 0.585, 0.6341, 0.5363, 0.7123, 0.5928, 0.6603, 0.6524, 0.496, 0.6726, 0.5829, 0.585, 0.6603, 0.6524, 0.5973, 0.7225, 0.4304, 0.5976, 0.4977, 0.5373, 0.5829, 0.585, 0.496, 0.6726, 0.4977, 0.5373, 0.5562, 0.4877, 0.6341, 0.5363, 0.5829, 0.585, 0.6111, 0.5997, 0.654, 0.5478, 0.7243, 0.6, 0.6793, 0.6588, 0.5348, 0.6831, 0.6111, 0.5997, 0.6793, 0.6588, 0.6251, 0.7251, 0.4711, 0.6129, 0.5298, 0.5524, 0.6111, 0.5997, 0.5348, 0.6831, 0.5298, 0.5524, 0.5809, 0.5002, 0.654, 0.5478, 0.6111, 0.5997, 0.5553, 0.577, 0.5963, 0.5286, 0.6587, 0.5755, 0.6163, 0.6289, 0.4866, 0.6522, 0.5553, 0.577, 0.6163, 0.6289, 0.5667, 0.6881, 0.4298, 0.5898, 0.4832, 0.5341, 0.5553, 0.577, 0.4866, 0.6522, 0.4832, 0.5341, 0.5308, 0.485, 0.5963, 0.5286, 0.5553, 0.577, 0.5847, 0.7067, 0.6421, 0.7277, 0.6053, 0.7917, 0.5402, 0.7701, 0.4875, 0.6676, 0.5847, 0.7067, 0.5402, 0.7701, 0.4661, 0.7435, 0.5403, 0.6038, 0.6116, 0.6344, 0.5847, 0.7067, 0.4875, 0.6676, 0.6116, 0.6344, 0.6732, 0.6615, 0.6421, 0.7277, 0.5847, 0.7067, 0.6085, 0.7218, 0.6653, 0.7453, 0.6264, 0.8153, 0.5592, 0.7918, 0.5053, 0.6787, 0.6085, 0.7218, 0.5592, 0.7918, 0.4808, 0.7627, 0.5611, 0.6099, 0.6348, 0.644, 0.6085, 0.7218, 0.5053, 0.6787, 0.6348, 0.644, 0.6968, 0.674, 0.6653, 0.7453, 0.6085, 0.7218, 0.4808, 0.7866, 0.469, 0.8505, 0.3707, 0.842, 0.3766, 0.7692, 0.4931, 0.6731, 0.4808, 0.7866, 0.3766, 0.7692, 0.3837, 0.6845, 0.5942, 0.6977, 0.5803, 0.7807, 0.4808, 0.7866, 0.4931, 0.6731, 0.5803, 0.7807, 0.5652, 0.8519, 0.469, 0.8505, 0.4808, 0.7866, 0.4877, 0.7691, 0.482, 0.819, 0.3962, 0.8042, 0.3978, 0.7459, 0.4998, 0.671, 0.4877, 0.7691, 0.3978, 0.7459, 0.4017, 0.675, 0.5975, 0.697, 0.5838, 0.7688, 0.4877, 0.7691, 0.4998, 0.671, 0.5838, 0.7688, 0.5712, 0.8273, 0.482, 0.819, 0.4877, 0.7691, 0.3807, 0.6934, 0.2999, 0.7137, 0.264, 0.6308, 0.3484, 0.6019, 0.5081, 0.6513, 0.3807, 0.6934, 0.3484, 0.6019, 0.4447, 0.5686, 0.525, 0.7441, 0.4275, 0.771, 0.3807, 0.6934, 0.5081, 0.6513, 0.4275, 0.771, 0.3406, 0.7916, 0.2999, 0.7137, 0.3807, 0.6934, 0.3857, 0.7772, 0.3525, 0.8193, 0.285, 0.7782, 0.3184, 0.7279, 0.4427, 0.6988, 0.3857, 0.7772, 0.3184, 0.7279, 0.3582, 0.6692, 0.5091, 0.7523, 0.4638, 0.8084, 0.3857, 0.7772, 0.4427, 0.6988, 0.4638, 0.8084, 0.4237, 0.8553, 0.3525, 0.8193, 0.3857, 0.7772, 0.586, 0.6689, 0.6102, 0.71, 0.5638, 0.7573, 0.5283, 0.7152, 0.5276, 0.607, 0.586, 0.6689, 0.5283, 0.7152, 0.4843, 0.6674, 0.5807, 0.5732, 0.6183, 0.6209, 0.586, 0.6689, 0.5276, 0.607, 0.6183, 0.6209, 0.6475, 0.6642, 0.6102, 0.71, 0.586, 0.6689, 0.5436, 0.697, 0.4599, 0.715, 0.4356, 0.6565, 0.5191, 0.6305, 0.6306, 0.6548, 0.5436, 0.697, 0.5191, 0.6305, 0.5976, 0.6008, 0.6219, 0.7102, 0.5527, 0.7382, 0.5436, 0.697, 0.6306, 0.6548, 0.5527, 0.7382, 0.4789, 0.7617, 0.4599, 0.715, 0.5436, 0.697, 0.4835, 0.5025, 0.4033, 0.5214, 0.3938, 0.4637, 0.4702, 0.4507, 0.5829, 0.4957, 0.4835, 0.5025, 0.4702, 0.4507, 0.5467, 0.442, 0.5813, 0.5644, 0.4982, 0.5748, 0.4835, 0.5025, 0.5829, 0.4957, 0.4982, 0.5748, 0.4148, 0.5884, 0.4033, 0.5214, 0.4835, 0.5025, 0.547, 0.5967, 0.5143, 0.6636, 0.4387, 0.6375, 0.4687, 0.5713, 0.5756, 0.5188, 0.547, 0.5967, 0.4687, 0.5713, 0.4962, 0.5078, 0.6376, 0.5606, 0.6137, 0.6236, 0.547, 0.5967, 0.5756, 0.5188, 0.6137, 0.6236, 0.5857, 0.6887, 0.5143, 0.6636, 0.547, 0.5967, 0.4143, 0.7198, 0.389, 0.7666, 0.3198, 0.7356, 0.3444, 0.6823, 0.4569, 0.6388, 0.4143, 0.7198, 0.3444, 0.6823, 0.3738, 0.6212, 0.5265, 0.6826, 0.4919, 0.7421, 0.4143, 0.7198, 0.4569, 0.6388, 0.4919, 0.7421, 0.4608, 0.7931, 0.389, 0.7666, 0.4143, 0.7198, 0.3445, 0.6312, 0.2798, 0.6315, 0.2803, 0.5603, 0.3507, 0.5561, 0.4525, 0.6288, 0.3445, 0.6312, 0.3507, 0.5561, 0.4315, 0.552, 0.4372, 0.7062, 0.3558, 0.705, 0.3445, 0.6312, 0.4525, 0.6288, 0.3558, 0.705, 0.2848, 0.7026, 0.2798, 0.6315, 0.3445, 0.6312, 0.5422, 0.5739, 0.5807, 0.5282, 0.6377, 0.5743, 0.5976, 0.6245, 0.4755, 0.6448, 0.5422, 0.5739, 0.5976, 0.6245, 0.5502, 0.6801, 0.4218, 0.5837, 0.4737, 0.531, 0.5422, 0.5739, 0.4755, 0.6448, 0.4737, 0.531, 0.5194, 0.4846, 0.5807, 0.5282, 0.5422, 0.5739, 0.5554, 0.5568, 0.5934, 0.614, 0.541, 0.6577, 0.494, 0.6014, 0.4879, 0.4919, 0.5554, 0.5568, 0.494, 0.6014, 0.442, 0.5452, 0.5478, 0.4712, 0.5947, 0.5227, 0.5554, 0.5568, 0.4879, 0.4919, 0.5947, 0.5227, 0.6362, 0.5753, 0.5934, 0.614, 0.5554, 0.5568, 0.5711, 0.5635, 0.6299, 0.5268, 0.6948, 0.5911, 0.6334, 0.6386, 0.4719, 0.6339, 0.5711, 0.5635, 0.6334, 0.6386, 0.56, 0.6951, 0.4227, 0.5551, 0.4983, 0.5082, 0.5711, 0.5635, 0.4719, 0.6339, 0.4983, 0.5082, 0.564, 0.4705, 0.6299, 0.5268, 0.5711, 0.5635, 0.5965, 0.5847, 0.6478, 0.5431, 0.7061, 0.6029, 0.6517, 0.6514, 0.508, 0.6533, 0.5965, 0.5847, 0.6517, 0.6514, 0.5874, 0.7062, 0.4595, 0.5783, 0.527, 0.5295, 0.5965, 0.5847, 0.508, 0.6533, 0.527, 0.5295, 0.5861, 0.4879, 0.6478, 0.5431, 0.5965, 0.5847, 0.4553, 0.5599, 0.5334, 0.5596, 0.5479, 0.6259, 0.4661, 0.6327, 0.3544, 0.5759, 0.4553, 0.5599, 0.4661, 0.6327, 0.3819, 0.6425, 0.3673, 0.5154, 0.4439, 0.507, 0.4553, 0.5599, 0.3544, 0.5759, 0.4439, 0.507, 0.5188, 0.5028, 0.5334, 0.5596, 0.4553, 0.5599, 0.4915, 0.5849, 0.4608, 0.5115, 0.5536, 0.4837, 0.5901, 0.5591, 0.5374, 0.6955, 0.4915, 0.5849, 0.5901, 0.5591, 0.629, 0.6438, 0.43, 0.7052, 0.3981, 0.6198, 0.4915, 0.5849, 0.5374, 0.6955, 0.3981, 0.6198, 0.3709, 0.5427, 0.4608, 0.5115, 0.4915, 0.5849, 0.471, 0.5636, 0.4421, 0.5077, 0.5227, 0.4881, 0.5559, 0.5474, 0.5119, 0.6604, 0.471, 0.5636, 0.5559, 0.5474, 0.5918, 0.6177, 0.4125, 0.671, 0.3842, 0.5963, 0.471, 0.5636, 0.5119, 0.6604, 0.3842, 0.5963, 0.3601, 0.5327, 0.4421, 0.5077, 0.471, 0.5636, 0.4642, 0.5825, 0.4408, 0.5241, 0.5176, 0.5047, 0.5451, 0.5654, 0.4984, 0.6738, 0.4642, 0.5825, 0.5451, 0.5654, 0.5744, 0.6342, 0.4088, 0.6809, 0.3849, 0.6102, 0.4642, 0.5825, 0.4984, 0.6738, 0.3849, 0.6102, 0.3644, 0.5471, 0.4408, 0.5241, 0.4642, 0.5825, 0.4282, 0.5877, 0.3714, 0.5509, 0.4219, 0.4951, 0.4843, 0.5314, 0.5174, 0.6457, 0.4282, 0.5877, 0.4843, 0.5314, 0.5539, 0.5733, 0.4487, 0.6978, 0.3823, 0.6514, 0.4282, 0.5877, 0.5174, 0.6457, 0.3823, 0.6514, 0.3241, 0.6095, 0.3714, 0.5509, 0.4282, 0.5877, 0.4397, 0.5888, 0.376, 0.5536, 0.432, 0.4924, 0.5022, 0.5271, 0.5441, 0.6523, 0.4397, 0.5888, 0.5022, 0.5271, 0.5832, 0.57, 0.4651, 0.7157, 0.3878, 0.6641, 0.4397, 0.5888, 0.5441, 0.6523, 0.3878, 0.6641, 0.3227, 0.62, 0.376, 0.5536, 0.4397, 0.5888, 0.4458, 0.5782, 0.3732, 0.5325, 0.4309, 0.4613, 0.5106, 0.5053, 0.5581, 0.6462, 0.4458, 0.5782, 0.5106, 0.5053, 0.5992, 0.5555, 0.4767, 0.7097, 0.3936, 0.6551, 0.4458, 0.5782, 0.5581, 0.6462, 0.3936, 0.6551, 0.3205, 0.6048, 0.3732, 0.5325, 0.4458, 0.5782, 0.4458, 0.5782, 0.3732, 0.5325, 0.4309, 0.4613, 0.5106, 0.5053, 0.5581, 0.6462, 0.4458, 0.5782, 0.5106, 0.5053, 0.5992, 0.5555, 0.4767, 0.7097, 0.3936, 0.6551, 0.4458, 0.5782, 0.5581, 0.6462, 0.3936, 0.6551, 0.3205, 0.6048, 0.3732, 0.5325, 0.4458, 0.5782, 0.4397, 0.5888, 0.376, 0.5536, 0.432, 0.4924, 0.5022, 0.5271, 0.5441, 0.6523, 0.4397, 0.5888, 0.5022, 0.5271, 0.5832, 0.57, 0.4651, 0.7157, 0.3878, 0.6641, 0.4397, 0.5888, 0.5441, 0.6523, 0.3878, 0.6641, 0.3227, 0.62, 0.376, 0.5536, 0.4397, 0.5888, 0.4282, 0.5877, 0.3714, 0.5509, 0.4219, 0.4951, 0.4843, 0.5314, 0.5174, 0.6457, 0.4282, 0.5877, 0.4843, 0.5314, 0.5539, 0.5733, 0.4487, 0.6978, 0.3823, 0.6514, 0.4282, 0.5877, 0.5174, 0.6457, 0.3823, 0.6514, 0.3241, 0.6095, 0.3714, 0.5509, 0.4282, 0.5877, 0.4156, 0.6946, 0.3569, 0.7161, 0.3239, 0.6536, 0.3851, 0.6262, 0.5093, 0.6549, 0.4156, 0.6946, 0.3851, 0.6262, 0.4548, 0.595, 0.5314, 0.7271, 0.4588, 0.7542, 0.4156, 0.6946, 0.5093, 0.6549, 0.4588, 0.7542, 0.3941, 0.7763, 0.3569, 0.7161, 0.4156, 0.6946, 0.4181, 0.6988, 0.359, 0.7235, 0.3236, 0.6539, 0.3858, 0.622, 0.5222, 0.6529, 0.4181, 0.6988, 0.3858, 0.622, 0.4602, 0.5851, 0.5505, 0.7374, 0.4696, 0.7679, 0.4181, 0.6988, 0.5222, 0.6529, 0.4696, 0.7679, 0.4009, 0.7921, 0.359, 0.7235, 0.4181, 0.6988, 0.41, 0.7017, 0.3348, 0.7296, 0.2887, 0.6543, 0.3661, 0.6177, 0.5259, 0.6479, 0.41, 0.7017, 0.3661, 0.6177, 0.4537, 0.5758, 0.5548, 0.7345, 0.4652, 0.7707, 0.41, 0.7017, 0.5259, 0.6479, 0.4652, 0.7707, 0.3844, 0.7998, 0.3348, 0.7296, 0.41, 0.7017, 0.5224, 0.7637, 0.5165, 0.8215, 0.4211, 0.8357, 0.4157, 0.7687, 0.5137, 0.6547, 0.5224, 0.7637, 0.4157, 0.7687, 0.4073, 0.6872, 0.6105, 0.6574, 0.609, 0.7358, 0.5224, 0.7637, 0.5137, 0.6547, 0.609, 0.7358, 0.6032, 0.8011, 0.5165, 0.8215, 0.5224, 0.7637, 0.5269, 0.76, 0.5284, 0.8149, 0.4417, 0.8254, 0.4324, 0.7633, 0.5141, 0.6616, 0.5269, 0.76, 0.4324, 0.7633, 0.4212, 0.6901, 0.6056, 0.6645, 0.6099, 0.7368, 0.5269, 0.76, 0.5141, 0.6616, 0.6099, 0.7368, 0.6106, 0.7987, 0.5284, 0.8149, 0.5269, 0.76, 0.5192, 0.7359, 0.5245, 0.7898, 0.4439, 0.7985, 0.4328, 0.739, 0.5048, 0.644, 0.5192, 0.7359, 0.4328, 0.739, 0.4204, 0.6706, 0.5915, 0.6473, 0.5986, 0.716, 0.5192, 0.7359, 0.5048, 0.644, 0.5986, 0.716, 0.6028, 0.7759, 0.5245, 0.7898, 0.5192, 0.7359, 0.6253, 0.6433, 0.6869, 0.6472, 0.6769, 0.7179, 0.6078, 0.7161, 0.5193, 0.6349, 0.6253, 0.6433, 0.6078, 0.7161, 0.5283, 0.7124, 0.5444, 0.56, 0.6227, 0.5683, 0.6253, 0.6433, 0.5193, 0.6349, 0.6227, 0.5683, 0.6907, 0.5762, 0.6869, 0.6472, 0.6253, 0.6433, 0.6468, 0.6942, 0.7109, 0.6977, 0.701, 0.7769, 0.627, 0.776, 0.5304, 0.6846, 0.6468, 0.6942, 0.627, 0.776, 0.5399, 0.7727, 0.5573, 0.6008, 0.6417, 0.6104, 0.6468, 0.6942, 0.5304, 0.6846, 0.6417, 0.6104, 0.7133, 0.6193, 0.7109, 0.6977, 0.6468, 0.6942, 0.6557, 0.6643, 0.7192, 0.6759, 0.7116, 0.7627, 0.6352, 0.7568, 0.5318, 0.6492, 0.6557, 0.6643, 0.6352, 0.7568, 0.5418, 0.749, 0.559, 0.5619, 0.6463, 0.5779, 0.6557, 0.6643, 0.5318, 0.6492, 0.6463, 0.5779, 0.718, 0.5937, 0.7192, 0.6759, 0.6557, 0.6643, 0.6557, 0.6643, 0.7192, 0.6759, 0.7116, 0.7627, 0.6352, 0.7568, 0.5318, 0.6492, 0.6557, 0.6643, 0.6352, 0.7568, 0.5418, 0.749, 0.559, 0.5619, 0.6463, 0.5779, 0.6557, 0.6643, 0.5318, 0.6492, 0.6463, 0.5779, 0.718, 0.5937, 0.7192, 0.6759, 0.6557, 0.6643, 0.3562, 0.6012, 0.4254, 0.5986, 0.4162, 0.6623, 0.3515, 0.6664, 0.2994, 0.6166, 0.3562, 0.6012, 0.3515, 0.6664, 0.2983, 0.6726, 0.3287, 0.5651, 0.3786, 0.5537, 0.3562, 0.6012, 0.2994, 0.6166, 0.3786, 0.5537, 0.4384, 0.5445, 0.4254, 0.5986, 0.3562, 0.6012, 0.4691, 0.6278, 0.4691, 0.6278, 0.4691, 0.6278, 0.4691, 0.6278])
me_plane.materials.append(mat_fulles_arbre3)
me_plane.materials.append(mat_tronc_arbre3)
me_plane.use_remesh_preserve_volume = False
me_plane.use_remesh_preserve_attributes = False
me_plane.use_mirror_vertex_groups = False
me_plane.update()

# ---- objects
ob_plane = bpy.data.objects.new('Plane', me_plane)

# ---- transforms, parenting, visibility, modifiers, constraints
ob_plane.location = (0.0, 2.98e-08, 4.768e-07)
ob_plane.lineart.crease_threshold = 0.0

# ---- collection membership
col_collection_1.objects.link(ob_plane)

# ---- scene / render settings (as saved in the file)
scene.frame_start = 1; scene.frame_end = 250; scene.frame_set(1)
scene.render.engine = 'CYCLES'
scene.render.image_settings.compression = 90
scene.render.resolution_percentage = 50
scene.render.dither_intensity = 0.0
scene.cycles.use_denoising = False
scene.cycles.samples = 10
scene.cycles.sampling_pattern = 'TABULATED_SOBOL'
scene.cycles.light_sampling_threshold = 0.0
scene.cycles.use_adaptive_sampling = False
scene.cycles.use_light_tree = False
scene.cycles.blur_glossy = 0.0
scene.cycles.volume_bounces = 1
scene.cycles.pixel_filter_type = 'GAUSSIAN'
scene.cycles.sample_clamp_indirect = 0.0
scene.view_settings.view_transform = 'Standard'
bpy.context.view_layer.update()

# ---- added for rendering (the .blend has no active camera and no usable light): camera, sun
cam_auto = bpy.data.cameras.new('AutoCamera')
cam_auto.lens = 50.0
cam_auto.sensor_width = 36.0
cam_auto.clip_end = 1000.0
ob_auto_camera = bpy.data.objects.new('AutoCamera', cam_auto)
scene.collection.objects.link(ob_auto_camera)
ob_auto_camera.location = (8.34293, -7.84426, 6.8532)
ob_auto_camera.rotation_euler = (1.09748, -7.21219e-08, 0.694738)
scene.camera = ob_auto_camera
light_auto_sun = bpy.data.lights.new('AutoSun', 'SUN')
light_auto_sun.energy = 3.0
light_auto_sun.angle = 0.0523599
ob_auto_sun = bpy.data.objects.new('AutoSun', light_auto_sun)
scene.collection.objects.link(ob_auto_sun)
ob_auto_sun.rotation_euler = (0.872665, 0.174533, 0.523599)
bpy.context.view_layer.update()
